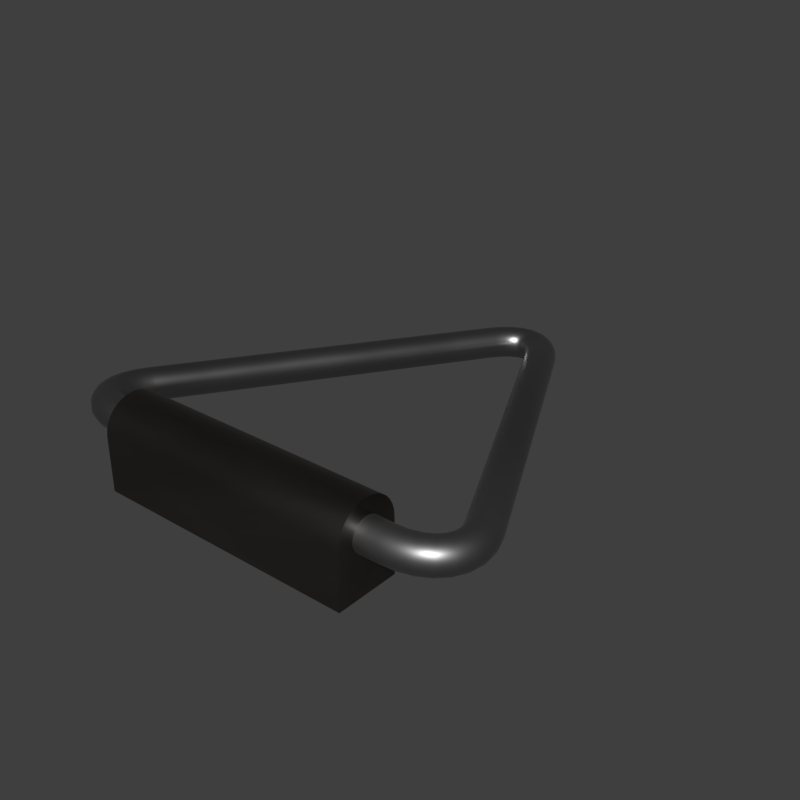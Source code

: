 # Source: mx_hook2.blend  (saved by Blender 2.83.18; exported with 4.5.12 LTS)
import bpy
from mathutils import Matrix  # noqa: F401  (used for matrix-valued properties, if any)

bpy.ops.wm.read_factory_settings(use_empty=True)
scene = bpy.context.scene
scene.name = 'main'

# ---- collections
col_collection_1 = bpy.data.collections.new('Collection 1'); scene.collection.children.link(col_collection_1)

# ---- materials (node trees are filled in below, after node groups)
mat_sy_cutter = bpy.data.materials.new('sy_cutter')
mat_sy_dark_annodized_matte = bpy.data.materials.new('sy_dark_annodized_matte')
mat_sy_steel_mat = bpy.data.materials.new('sy_steel_mat')

# ---- node groups
ng_sy_metal = bpy.data.node_groups.new('sy_metal', 'ShaderNodeTree')
_s = ng_sy_metal.interface.new_socket(name='Color', in_out='OUTPUT', socket_type='NodeSocketColor')
_s.default_value = (0.2987, 0.2987, 0.2987, 1.0)
_s = ng_sy_metal.interface.new_socket(name='Normal', in_out='OUTPUT', socket_type='NodeSocketVector')
_s.min_value = 0.0
_s.max_value = 0.0
_s = ng_sy_metal.interface.new_socket(name='Value', in_out='OUTPUT', socket_type='NodeSocketFloat')
_s.min_value = 0.0
_s.max_value = 0.0
_s = ng_sy_metal.interface.new_socket(name='Color', in_out='INPUT', socket_type='NodeSocketColor')
_s.default_value = (0.2987, 0.2987, 0.2987, 1.0)
_s = ng_sy_metal.interface.new_socket(name='Roughness', in_out='INPUT', socket_type='NodeSocketFloat')
_s.default_value = 1.0
_s.min_value = 0.0
_s.max_value = 2.0
_s = ng_sy_metal.interface.new_socket(name='Bump', in_out='INPUT', socket_type='NodeSocketFloat')
_s.default_value = 1.0
_s.min_value = 0.0
_s.max_value = 2.0
_s = ng_sy_metal.interface.new_socket(name='Scale', in_out='INPUT', socket_type='NodeSocketFloat')
_s.default_value = 1.0
_s.min_value = 0.0
_s.max_value = 2.0
_s = ng_sy_metal.interface.new_socket(name='Normal', in_out='INPUT', socket_type='NodeSocketVector')
_s.min_value = 0.0
_s.max_value = -1.0
_s.hide_value = True
_N = ng_sy_metal.nodes; _L = ng_sy_metal.links
n0 = _N.new('ShaderNodeTexCoord'); n0.name = 'Texture Coordinate.001'; n0.location = (-689, -224)
n1 = _N.new('ShaderNodeMapping'); n1.name = 'Mapping.001'; n1.location = (-479, -207)
n1.width = 240
n1.vector_type = 'TEXTURE'
n1.inputs[2].default_value = (0.7679, 0.576, 0.384)
n2 = _N.new('ShaderNodeTexNoise'); n2.name = 'Musgrave Texture'; n2.location = (-175, -206)
n2.width = 150
n2.normalize = False
n2.inputs[2].default_value = 400.0
n2.inputs[3].default_value = 0.0
n2.inputs[4].default_value = 0.25
n3 = _N.new('ShaderNodeValToRGB'); n3.name = 'ColorRamp'; n3.location = (45, -254)
while len(n3.color_ramp.elements) > 1: n3.color_ramp.elements.remove(n3.color_ramp.elements[-1])
n3.color_ramp.elements[0].position = 0.0; n3.color_ramp.elements[0].color = (0.508, 0.508, 0.508, 1.0)
_e = n3.color_ramp.elements.new(1.0); _e.color = (1.0, 1.0, 1.0, 1.0)
n4 = _N.new('ShaderNodeMix'); n4.name = 'Mix'; n4.location = (351, -115)
n4.data_type = 'RGBA'
n4.blend_type = 'MULTIPLY'
n4.inputs[0].default_value = 0.4667
n5 = _N.new('NodeGroupOutput'); n5.name = 'Group Output'; n5.location = (889, 0)
n6 = _N.new('ShaderNodeRGB'); n6.name = 'RGB'; n6.location = (-683, 362)
n6.outputs[0].default_value = (0.2987, 0.2987, 0.2987, 1.0)
n7 = _N.new('ShaderNodeTexCoord'); n7.name = 'Texture Coordinate'; n7.location = (-689, 83)
n8 = _N.new('ShaderNodeMapping'); n8.name = 'Mapping'; n8.location = (-461, 179)
n8.width = 240
n8.vector_type = 'TEXTURE'
n8.inputs[2].default_value = (0.384, 0.576, 0.7679)
n9 = _N.new('ShaderNodeTexNoise'); n9.name = 'Noise Texture'; n9.location = (-184, 74)
n9.inputs[2].default_value = 150.0
n9.inputs[3].default_value = 5.0
n10 = _N.new('ShaderNodeValToRGB'); n10.name = 'ColorRamp.001'; n10.location = (46, 5)
while len(n10.color_ramp.elements) > 1: n10.color_ramp.elements.remove(n10.color_ramp.elements[-1])
n10.color_ramp.elements[0].position = 0.0; n10.color_ramp.elements[0].color = (0.0, 0.0, 0.0, 1.0)
_e = n10.color_ramp.elements.new(1.0); _e.color = (1.0, 1.0, 1.0, 1.0)
n11 = _N.new('ShaderNodeMath'); n11.name = 'Math'; n11.location = (571, -60)
n11.operation = 'MULTIPLY'
n11.inputs[2].default_value = 0.0
n12 = _N.new('ShaderNodeMath'); n12.name = 'Math.001'; n12.location = (382, -405)
n12.operation = 'DIVIDE'
n12.inputs[1].default_value = 10.0
n12.inputs[2].default_value = 0.0
n13 = _N.new('ShaderNodeBump'); n13.name = 'Bump'; n13.location = (689, -362)
n13.inputs[1].default_value = 0.05
n13.inputs[2].default_value = 1.0
n14 = _N.new('ShaderNodeValue'); n14.name = 'Value'; n14.location = (-1337, -282)
n14.outputs[0].default_value = 1.0
n15 = _N.new('NodeGroupInput'); n15.name = 'Group Input'; n15.location = (-1239, 5)
n16 = _N.new('ShaderNodeCombineXYZ'); n16.name = 'Combine XYZ'; n16.location = (-869, -178)
n17 = _N.new('ShaderNodeMath'); n17.name = 'Math.002'; n17.location = (-1066, -219)
n17.operation = 'MULTIPLY'
n17.inputs[1].default_value = 50.0
n17.inputs[2].default_value = 0.0
n18 = _N.new('ShaderNodeCombineXYZ'); n18.name = 'Combine XYZ.001'; n18.location = (-869, -371)
_L.new(n8.outputs[0], n9.inputs[0])
_L.new(n9.outputs[0], n10.inputs[0])
_L.new(n7.outputs[0], n8.inputs[0])
_L.new(n2.outputs[0], n3.inputs[0])
_L.new(n10.outputs[0], n4.inputs[6])
_L.new(n3.outputs[0], n4.inputs[7])
_L.new(n1.outputs[0], n2.inputs[0])
_L.new(n0.outputs[0], n1.inputs[0])
_L.new(n4.outputs[2], n13.inputs[3])
_L.new(n13.outputs[0], n5.inputs[1])
_L.new(n4.outputs[2], n11.inputs[0])
_L.new(n11.outputs[0], n5.inputs[2])
_L.new(n15.outputs[0], n5.inputs[0])
_L.new(n15.outputs[1], n11.inputs[1])
_L.new(n15.outputs[2], n12.inputs[0])
_L.new(n12.outputs[0], n13.inputs[0])
_L.new(n15.outputs[4], n13.inputs[4])
_L.new(n17.outputs[0], n16.inputs[0])
_L.new(n17.outputs[0], n16.inputs[1])
_L.new(n16.outputs[0], n8.inputs[3])
_L.new(n17.outputs[0], n18.inputs[2])
_L.new(n18.outputs[0], n1.inputs[3])
_L.new(n15.outputs[3], n17.inputs[0])
n5.is_active_output = True
ng_sy_metal_001 = bpy.data.node_groups.new('sy_metal.001', 'ShaderNodeTree')
_s = ng_sy_metal_001.interface.new_socket(name='Color', in_out='OUTPUT', socket_type='NodeSocketColor')
_s.default_value = (0.2987, 0.2987, 0.2987, 1.0)
_s = ng_sy_metal_001.interface.new_socket(name='Normal', in_out='OUTPUT', socket_type='NodeSocketVector')
_s.min_value = 0.0
_s.max_value = 0.0
_s = ng_sy_metal_001.interface.new_socket(name='Value', in_out='OUTPUT', socket_type='NodeSocketFloat')
_s.min_value = 0.0
_s.max_value = 0.0
_s = ng_sy_metal_001.interface.new_socket(name='Color', in_out='INPUT', socket_type='NodeSocketColor')
_s.default_value = (0.2987, 0.2987, 0.2987, 1.0)
_s = ng_sy_metal_001.interface.new_socket(name='Roughness', in_out='INPUT', socket_type='NodeSocketFloat')
_s.default_value = 1.0
_s.min_value = 0.0
_s.max_value = 2.0
_s = ng_sy_metal_001.interface.new_socket(name='Bump', in_out='INPUT', socket_type='NodeSocketFloat')
_s.default_value = 1.0
_s.min_value = 0.0
_s.max_value = 2.0
_s = ng_sy_metal_001.interface.new_socket(name='Scale', in_out='INPUT', socket_type='NodeSocketFloat')
_s.default_value = 1.0
_s.min_value = 0.0
_s.max_value = 2.0
_s = ng_sy_metal_001.interface.new_socket(name='Normal', in_out='INPUT', socket_type='NodeSocketVector')
_s.min_value = 0.0
_s.max_value = -1.0
_s.hide_value = True
_N = ng_sy_metal_001.nodes; _L = ng_sy_metal_001.links
n0 = _N.new('ShaderNodeTexCoord'); n0.name = 'Texture Coordinate.001'; n0.location = (-689, -224)
n1 = _N.new('ShaderNodeMapping'); n1.name = 'Mapping.001'; n1.location = (-479, -207)
n1.width = 240
n1.vector_type = 'TEXTURE'
n1.inputs[2].default_value = (0.7679, 0.576, 0.384)
n2 = _N.new('ShaderNodeValToRGB'); n2.name = 'ColorRamp'; n2.location = (45, -254)
while len(n2.color_ramp.elements) > 1: n2.color_ramp.elements.remove(n2.color_ramp.elements[-1])
n2.color_ramp.elements[0].position = 0.0; n2.color_ramp.elements[0].color = (0.508, 0.508, 0.508, 1.0)
_e = n2.color_ramp.elements.new(1.0); _e.color = (1.0, 1.0, 1.0, 1.0)
n3 = _N.new('ShaderNodeMix'); n3.name = 'Mix'; n3.location = (351, -115)
n3.data_type = 'RGBA'
n3.blend_type = 'MULTIPLY'
n3.inputs[0].default_value = 0.4667
n4 = _N.new('NodeGroupOutput'); n4.name = 'Group Output'; n4.location = (889, 0)
n5 = _N.new('ShaderNodeRGB'); n5.name = 'RGB'; n5.location = (-683, 362)
n5.outputs[0].default_value = (0.2987, 0.2987, 0.2987, 1.0)
n6 = _N.new('ShaderNodeTexCoord'); n6.name = 'Texture Coordinate'; n6.location = (-689, 83)
n7 = _N.new('ShaderNodeMapping'); n7.name = 'Mapping'; n7.location = (-461, 179)
n7.width = 240
n7.vector_type = 'TEXTURE'
n7.inputs[2].default_value = (0.384, 0.576, 0.7679)
n8 = _N.new('ShaderNodeTexNoise'); n8.name = 'Noise Texture'; n8.location = (-184, 74)
n8.inputs[2].default_value = 150.0
n8.inputs[3].default_value = 5.0
n9 = _N.new('ShaderNodeValToRGB'); n9.name = 'ColorRamp.001'; n9.location = (46, 5)
while len(n9.color_ramp.elements) > 1: n9.color_ramp.elements.remove(n9.color_ramp.elements[-1])
n9.color_ramp.elements[0].position = 0.0; n9.color_ramp.elements[0].color = (0.0, 0.0, 0.0, 1.0)
_e = n9.color_ramp.elements.new(1.0); _e.color = (1.0, 1.0, 1.0, 1.0)
n10 = _N.new('ShaderNodeMath'); n10.name = 'Math'; n10.location = (571, -60)
n10.operation = 'MULTIPLY'
n10.inputs[2].default_value = 0.0
n11 = _N.new('ShaderNodeMath'); n11.name = 'Math.001'; n11.location = (382, -405)
n11.operation = 'DIVIDE'
n11.inputs[1].default_value = 10.0
n11.inputs[2].default_value = 0.0
n12 = _N.new('ShaderNodeBump'); n12.name = 'Bump'; n12.location = (689, -362)
n12.inputs[1].default_value = 0.05
n12.inputs[2].default_value = 1.0
n13 = _N.new('ShaderNodeValue'); n13.name = 'Value'; n13.location = (-1337, -282)
n13.outputs[0].default_value = 1.0
n14 = _N.new('NodeGroupInput'); n14.name = 'Group Input'; n14.location = (-1239, 5)
n15 = _N.new('ShaderNodeCombineXYZ'); n15.name = 'Combine XYZ'; n15.location = (-869, -178)
n16 = _N.new('ShaderNodeMath'); n16.name = 'Math.002'; n16.location = (-1066, -219)
n16.operation = 'MULTIPLY'
n16.inputs[1].default_value = 50.0
n16.inputs[2].default_value = 0.0
n17 = _N.new('ShaderNodeCombineXYZ'); n17.name = 'Combine XYZ.001'; n17.location = (-869, -371)
n18 = _N.new('ShaderNodeTexNoise'); n18.name = 'Musgrave Texture'; n18.location = (-175, -206)
n18.width = 150
n18.normalize = False
n18.inputs[2].default_value = 400.0
n18.inputs[3].default_value = 0.0
n18.inputs[4].default_value = 0.25
_L.new(n7.outputs[0], n8.inputs[0])
_L.new(n6.outputs[0], n7.inputs[0])
_L.new(n18.outputs[0], n2.inputs[0])
_L.new(n9.outputs[0], n3.inputs[6])
_L.new(n2.outputs[0], n3.inputs[7])
_L.new(n1.outputs[0], n18.inputs[0])
_L.new(n0.outputs[0], n1.inputs[0])
_L.new(n3.outputs[2], n12.inputs[3])
_L.new(n12.outputs[0], n4.inputs[1])
_L.new(n3.outputs[2], n10.inputs[0])
_L.new(n10.outputs[0], n4.inputs[2])
_L.new(n14.outputs[0], n4.inputs[0])
_L.new(n14.outputs[1], n10.inputs[1])
_L.new(n14.outputs[2], n11.inputs[0])
_L.new(n11.outputs[0], n12.inputs[0])
_L.new(n14.outputs[4], n12.inputs[4])
_L.new(n16.outputs[0], n15.inputs[0])
_L.new(n16.outputs[0], n15.inputs[1])
_L.new(n15.outputs[0], n7.inputs[3])
_L.new(n16.outputs[0], n17.inputs[2])
_L.new(n17.outputs[0], n1.inputs[3])
_L.new(n14.outputs[3], n16.inputs[0])
_L.new(n8.outputs[0], n9.inputs[0])
n4.is_active_output = True
ng_auto_smooth = bpy.data.node_groups.new('Auto Smooth', 'GeometryNodeTree')
_s = ng_auto_smooth.interface.new_socket(name='Geometry', in_out='OUTPUT', socket_type='NodeSocketGeometry')
_s = ng_auto_smooth.interface.new_socket(name='Geometry', in_out='INPUT', socket_type='NodeSocketGeometry')
_s = ng_auto_smooth.interface.new_socket(name='Angle', in_out='INPUT', socket_type='NodeSocketFloat')
_s.subtype = 'ANGLE'
_s.min_value = 0.0
_s.max_value = 3.142
ng_auto_smooth.is_modifier = True
_N = ng_auto_smooth.nodes; _L = ng_auto_smooth.links
n0 = _N.new('NodeGroupOutput'); n0.name = 'Group Output'; n0.location = (480, -100)
n1 = _N.new('NodeGroupInput'); n1.name = 'Group Input'; n1.location = (-420, -300)
n2 = _N.new('NodeGroupInput'); n2.name = 'Group Input.001'; n2.location = (-60, -100)
n3 = _N.new('GeometryNodeSetShadeSmooth'); n3.name = 'Set Shade Smooth'; n3.location = (120, -100)
n3.domain = 'EDGE'
n4 = _N.new('GeometryNodeSetShadeSmooth'); n4.name = 'Set Shade Smooth.001'; n4.location = (300, -100)
n5 = _N.new('GeometryNodeInputMeshEdgeAngle'); n5.name = 'Edge Angle'; n5.location = (-420, -220)
n6 = _N.new('GeometryNodeInputEdgeSmooth'); n6.name = 'Is Edge Smooth'; n6.location = (-60, -160)
n7 = _N.new('GeometryNodeInputShadeSmooth'); n7.name = 'Is Face Smooth'; n7.location = (-240, -340)
n8 = _N.new('FunctionNodeBooleanMath'); n8.name = 'Boolean Math'; n8.location = (-60, -220)
n9 = _N.new('FunctionNodeCompare'); n9.name = 'Compare'; n9.location = (-240, -180)
n9.operation = 'LESS_EQUAL'
_L.new(n5.outputs[0], n9.inputs[0])
_L.new(n4.outputs[0], n0.inputs[0])
_L.new(n1.outputs[1], n9.inputs[1])
_L.new(n9.outputs[0], n8.inputs[0])
_L.new(n7.outputs[0], n8.inputs[1])
_L.new(n2.outputs[0], n3.inputs[0])
_L.new(n6.outputs[0], n3.inputs[1])
_L.new(n3.outputs[0], n4.inputs[0])
_L.new(n8.outputs[0], n3.inputs[2])
n0.is_active_output = True

# ---- material node trees
mat_sy_cutter.use_nodes = True; mat_sy_cutter.node_tree.nodes.clear()
_N = mat_sy_cutter.node_tree.nodes; _L = mat_sy_cutter.node_tree.links
n0 = _N.new('ShaderNodeBsdfPrincipled'); n0.name = 'Principled BSDF'; n0.location = (10, 300)
n0.distribution = 'GGX'
n0.subsurface_method = 'BURLEY'
n0.inputs[0].default_value = (0.0212, 0.0212, 0.0212, 1.0)
n0.inputs[2].default_value = 0.65
n0.inputs[3].default_value = 1.45
n0.inputs[27].default_value = (0.0, 0.0, 0.0, 1.0)
n0.inputs[28].default_value = 1.0
n1 = _N.new('ShaderNodeOutputMaterial'); n1.name = 'Material Output'; n1.location = (300, 300)
_L.new(n0.outputs[0], n1.inputs[0])
n1.is_active_output = True
mat_sy_dark_annodized_matte.use_nodes = True; mat_sy_dark_annodized_matte.node_tree.nodes.clear()
_N = mat_sy_dark_annodized_matte.node_tree.nodes; _L = mat_sy_dark_annodized_matte.node_tree.links
n0 = _N.new('ShaderNodeOutputMaterial'); n0.name = 'Material Output'; n0.location = (300, 300)
n1 = _N.new('ShaderNodeBsdfPrincipled'); n1.name = 'Principled BSDF'; n1.location = (10, 300)
n1.distribution = 'GGX'
n1.subsurface_method = 'BURLEY'
n1.inputs[1].default_value = 1.0
n1.inputs[3].default_value = 1.45
n1.inputs[27].default_value = (0.0, 0.0, 0.0, 1.0)
n1.inputs[28].default_value = 1.0
n2 = _N.new('ShaderNodeGroup'); n2.name = 'Group'; n2.location = (-335, 131)
n2.node_tree = ng_sy_metal
n2.inputs[0].default_value = (0.1251, 0.1153, 0.1049, 1.0)
n2.inputs[1].default_value = 1.0
n2.inputs[2].default_value = 1.0
n2.inputs[3].default_value = 4.0
n2.inputs[4].default_value = (0.0, 0.0, 0.0)
_L.new(n2.outputs[0], n1.inputs[0])
_L.new(n1.outputs[0], n0.inputs[0])
_L.new(n2.outputs[1], n1.inputs[5])
_L.new(n2.outputs[2], n1.inputs[2])
n0.is_active_output = True
mat_sy_steel_mat.use_nodes = True; mat_sy_steel_mat.node_tree.nodes.clear()
_N = mat_sy_steel_mat.node_tree.nodes; _L = mat_sy_steel_mat.node_tree.links
n0 = _N.new('ShaderNodeOutputMaterial'); n0.name = 'Material Output'; n0.location = (300, 300)
n1 = _N.new('ShaderNodeBsdfPrincipled'); n1.name = 'Principled BSDF'; n1.location = (10, 300)
n1.distribution = 'GGX'
n1.subsurface_method = 'BURLEY'
n1.inputs[1].default_value = 1.0
n1.inputs[3].default_value = 1.45
n1.inputs[27].default_value = (0.0, 0.0, 0.0, 1.0)
n1.inputs[28].default_value = 1.0
n2 = _N.new('ShaderNodeGroup'); n2.name = 'Group'; n2.location = (-335, 131)
n2.node_tree = ng_sy_metal_001
n2.inputs[0].default_value = (0.2987, 0.2987, 0.2987, 1.0)
n2.inputs[1].default_value = 1.0
n2.inputs[2].default_value = 1.0
n2.inputs[3].default_value = 4.0
n2.inputs[4].default_value = (0.0, 0.0, 0.0)
_L.new(n2.outputs[0], n1.inputs[0])
_L.new(n1.outputs[0], n0.inputs[0])
_L.new(n2.outputs[1], n1.inputs[5])
_L.new(n2.outputs[2], n1.inputs[2])
n0.is_active_output = True

# ---- world
world_world = bpy.data.worlds.new('World'); scene.world = world_world
world_world.use_nodes = True; world_world.node_tree.nodes.clear()
_N = world_world.node_tree.nodes; _L = world_world.node_tree.links
n0 = _N.new('ShaderNodeOutputWorld'); n0.name = 'World Output'; n0.location = (300, 300)
n1 = _N.new('ShaderNodeBackground'); n1.name = 'Background'; n1.location = (10, 300)
n1.inputs[0].default_value = (0.05, 0.05, 0.05, 1.0)
_L.new(n1.outputs[0], n0.inputs[0])
n0.is_active_output = True
world_world.use_sun_shadow = False
world_world.sun_shadow_jitter_overblur = 0.0

# ---- meshes
me_plane_002 = bpy.data.meshes.new('Plane.002')
me_plane_002.from_pydata([(-1.497, -1.548, 0.0), (1.497, -1.548, 0.0), (-1.497, 1.261, 0.0), (1.497, 1.261, 0.0), (-1.312, 1.076, 0.0), (-1.312, -1.363, 0.0), (1.312, -1.363, 0.0), (1.312, 1.076, 0.0), (0.0, -0.1437, 0.0)], [], [(5, 4, 2, 0), (6, 5, 0, 1), (7, 6, 1, 3), (4, 7, 3, 2), (5, 6, 8), (6, 7, 8), (7, 4, 8), (4, 5, 8)])
me_plane_002.materials.append(mat_sy_cutter)
me_plane_002.use_remesh_preserve_volume = False
me_plane_002.use_remesh_preserve_attributes = False
me_plane_002.use_mirror_vertex_groups = False
me_plane_002.update()
me_cylinder = bpy.data.meshes.new('Cylinder')
me_cylinder.from_pydata([(-0.5916, -0.859, -0.1183), (0.5916, -0.859, -0.1183), (-0.5916, -0.8617, -0.1458), (0.5916, -0.8617, -0.1458), (-0.5916, -0.8698, -0.1723), (0.5916, -0.8698, -0.1723), (-0.5916, -0.8828, -0.1967), (0.5916, -0.8828, -0.1967), (-0.5916, -0.9003, -0.218), (0.5916, -0.9003, -0.218), (-0.5916, -0.9217, -0.2356), (0.5916, -0.9217, -0.2356), (-0.5916, -0.946, -0.2486), (0.5916, -0.946, -0.2486), (-0.5916, -0.9725, -0.2566), (0.5916, -0.9725, -0.2566), (-0.5916, -1.0, -0.2593), (0.5916, -1.0, -0.2593), (-0.5916, -1.028, -0.2566), (0.5916, -1.028, -0.2566), (-0.5916, -1.054, -0.2486), (0.5916, -1.054, -0.2486), (-0.5916, -1.078, -0.2356), (0.5916, -1.078, -0.2356), (-0.5916, -1.1, -0.218), (0.5916, -1.1, -0.218), (-0.5916, -1.117, -0.1967), (0.5916, -1.117, -0.1967), (-0.5916, -1.13, -0.1723), (0.5916, -1.13, -0.1723), (-0.5916, -1.138, -0.1458), (0.5916, -1.138, -0.1458), (-0.5916, -1.141, -0.1183), (0.5916, -1.141, -0.1183), (-0.5916, -1.138, -0.09084), (0.5916, -1.138, -0.09084), (-0.5916, -1.13, -0.06439), (0.5916, -1.13, -0.06439), (-0.5916, -1.117, -0.04002), (0.5916, -1.117, -0.04002), (-0.5916, -1.1, -0.01865), (0.5916, -1.1, -0.01865), (-0.5916, -1.078, -0.00112), (0.5916, -1.078, -0.001119), (-0.5916, -1.054, 0.01191), (0.5916, -1.054, 0.01191), (-0.5916, -1.028, 0.01993), (0.5916, -1.028, 0.01993), (-0.5916, -1.0, 0.02264), (0.5916, -1.0, 0.02264), (-0.5916, -0.9725, 0.01993), (0.5916, -0.9725, 0.01993), (-0.5916, -0.946, 0.01191), (0.5916, -0.946, 0.01191), (-0.5916, -0.9217, -0.00112), (0.5916, -0.9217, -0.001119), (-0.5916, -0.9003, -0.01865), (0.5916, -0.9003, -0.01865), (-0.5916, -0.8828, -0.04002), (0.5916, -0.8828, -0.04002), (-0.5916, -0.8698, -0.06439), (0.5916, -0.8698, -0.06439), (-0.5916, -0.8617, -0.09084), (0.5916, -0.8617, -0.09084), (-0.5916, -0.859, -0.3567), (0.5916, -0.859, -0.3567), (-0.5916, -0.8617, -0.3567), (0.5916, -0.8617, -0.3567), (-0.5916, -0.8698, -0.3567), (0.5916, -0.8698, -0.3567), (-0.5916, -0.8828, -0.3567), (0.5916, -0.8828, -0.3567), (-0.5916, -0.9003, -0.3567), (0.5916, -0.9003, -0.3567), (-0.5916, -0.9217, -0.3567), (0.5916, -0.9217, -0.3567), (-0.5916, -0.946, -0.3567), (0.5916, -0.946, -0.3567), (-0.5916, -0.9725, -0.3567), (0.5916, -0.9725, -0.3567), (-0.5916, -1.0, -0.3567), (0.5916, -1.0, -0.3567), (-0.5916, -1.028, -0.3567), (0.5916, -1.028, -0.3567), (-0.5916, -1.054, -0.3567), (0.5916, -1.054, -0.3567), (-0.5916, -1.078, -0.3567), (0.5916, -1.078, -0.3567), (-0.5916, -1.1, -0.3567), (0.5916, -1.1, -0.3567), (-0.5916, -1.117, -0.3567), (0.5916, -1.117, -0.3567), (-0.5916, -1.13, -0.3567), (0.5916, -1.13, -0.3567), (-0.5916, -1.138, -0.3567), (0.5916, -1.138, -0.3567), (-0.5916, -1.141, -0.3567), (0.5916, -1.141, -0.3567)], [], [(22, 20, 84, 86), (4, 2, 66, 68), (29, 31, 95, 93), (11, 13, 77, 75), (30, 28, 92, 94), (12, 10, 74, 76), (19, 21, 85, 83), (0, 1, 65, 64), (20, 18, 82, 84), (1, 3, 67, 65), (27, 29, 93, 91), (9, 11, 75, 73), (2, 0, 64, 66), (28, 26, 90, 92), (10, 8, 72, 74), (17, 19, 83, 81), (32, 33, 35, 34), (34, 35, 37, 36), (36, 37, 39, 38), (38, 39, 41, 40), (40, 41, 43, 42), (42, 43, 45, 44), (44, 45, 47, 46), (46, 47, 49, 48), (48, 49, 51, 50), (50, 51, 53, 52), (52, 53, 55, 54), (54, 55, 57, 56), (56, 57, 59, 58), (58, 59, 61, 60), (3, 1, 63, 61, 59, 57, 55, 53, 51, 49, 47, 45, 43, 41, 39, 37, 35, 33, 31, 29, 27, 25, 23, 21, 19, 17, 15, 13, 11, 9, 7, 5), (60, 61, 63, 62), (62, 63, 1, 0), (0, 2, 4, 6, 8, 10, 12, 14, 16, 18, 20, 22, 24, 26, 28, 30, 32, 34, 36, 38, 40, 42, 44, 46, 48, 50, 52, 54, 56, 58, 60, 62), (64, 65, 67, 66), (66, 67, 69, 68), (68, 69, 71, 70), (70, 71, 73, 72), (72, 73, 75, 74), (74, 75, 77, 76), (76, 77, 79, 78), (78, 79, 81, 80), (80, 81, 83, 82), (82, 83, 85, 84), (84, 85, 87, 86), (86, 87, 89, 88), (88, 89, 91, 90), (90, 91, 93, 92), (92, 93, 95, 94), (94, 95, 97, 96), (3, 5, 69, 67), (21, 23, 87, 85), (14, 12, 76, 78), (32, 30, 94, 96), (13, 15, 79, 77), (31, 33, 97, 95), (6, 4, 68, 70), (24, 22, 86, 88), (33, 32, 96, 97), (5, 7, 71, 69), (23, 25, 89, 87), (16, 14, 78, 80), (15, 17, 81, 79), (8, 6, 70, 72), (26, 24, 88, 90), (7, 9, 73, 71), (25, 27, 91, 89), (18, 16, 80, 82)])
me_cylinder.polygons.foreach_set('use_smooth', [True] * 68)
_k = set([(0, 62), (0, 64), (1, 63), (1, 65), (32, 34), (32, 96), (33, 35), (33, 97), (34, 36), (35, 37), (36, 38), (37, 39), (38, 40), (39, 41), (40, 42), (41, 43), (42, 44), (43, 45), (44, 46), (45, 47), (46, 48), (47, 49), (48, 50), (49, 51), (50, 52), (51, 53), (52, 54), (53, 55), (54, 56), (55, 57), (56, 58), (57, 59), (58, 60), (59, 61), (60, 62), (61, 63), (64, 65), (64, 66), (65, 67), (66, 68), (67, 69), (68, 70), (69, 71), (70, 72), (71, 73), (72, 74), (73, 75), (74, 76), (75, 77), (76, 78), (77, 79), (78, 80), (79, 81), (80, 82), (81, 83), (82, 84), (83, 85), (84, 86), (85, 87), (86, 88), (87, 89), (88, 90), (89, 91), (90, 92), (91, 93), (92, 94), (93, 95), (94, 96), (95, 97), (96, 97)])
me_cylinder.attributes.new('sharp_edge', 'BOOLEAN', 'EDGE').data.foreach_set('value', [ (min(e.vertices), max(e.vertices)) in _k for e in me_cylinder.edges])
_k = {(1, 65): 1.0, (0, 64): 1.0, (32, 34): 1.0, (33, 35): 1.0, (34, 36): 1.0, (35, 37): 1.0, (36, 38): 1.0, (37, 39): 1.0, (38, 40): 1.0, (39, 41): 1.0, (40, 42): 1.0, (41, 43): 1.0, (42, 44): 1.0, (43, 45): 1.0, (44, 46): 1.0, (45, 47): 1.0, (46, 48): 1.0, (47, 49): 1.0, (48, 50): 1.0, (49, 51): 1.0, (50, 52): 1.0, (51, 53): 1.0, (52, 54): 1.0, (53, 55): 1.0, (54, 56): 1.0, (55, 57): 1.0, (56, 58): 1.0, (57, 59): 1.0, (58, 60): 1.0, (59, 61): 1.0, (60, 62): 1.0, (61, 63): 1.0, (0, 62): 1.0, (1, 63): 1.0, (64, 66): 1.0, (65, 67): 1.0, (64, 65): 1.0, (66, 68): 1.0, (67, 69): 1.0, (68, 70): 1.0, (69, 71): 1.0, (70, 72): 1.0, (71, 73): 1.0, (72, 74): 1.0, (73, 75): 1.0, (74, 76): 1.0, (75, 77): 1.0, (76, 78): 1.0, (77, 79): 1.0, (78, 80): 1.0, (79, 81): 1.0, (80, 82): 1.0, (81, 83): 1.0, (82, 84): 1.0, (83, 85): 1.0, (84, 86): 1.0, (85, 87): 1.0, (86, 88): 1.0, (87, 89): 1.0, (88, 90): 1.0, (89, 91): 1.0, (90, 92): 1.0, (91, 93): 1.0, (92, 94): 1.0, (93, 95): 1.0, (94, 96): 1.0, (95, 97): 1.0, (96, 97): 1.0, (32, 96): 1.0, (33, 97): 1.0}
me_cylinder.attributes.new('crease_edge', 'FLOAT', 'EDGE').data.foreach_set('value', [_k.get((min(e.vertices), max(e.vertices)), 0.0) for e in me_cylinder.edges])
me_cylinder.materials.append(mat_sy_dark_annodized_matte)
me_cylinder.use_remesh_preserve_volume = False
me_cylinder.use_remesh_preserve_attributes = False
me_cylinder.use_mirror_vertex_groups = False
me_cylinder.update()
me_cuplane = bpy.data.meshes.new('CUPlane')
me_cuplane.from_pydata([(-0.7926, -0.742, -0.1258), (-0.7952, -0.74, -0.1138), (-0.7997, -0.7373, -0.1026), (-0.8059, -0.7338, -0.09249), (-0.8137, -0.7298, -0.08375), (-0.8227, -0.7252, -0.07665), (-0.8329, -0.7204, -0.07142), (-0.8437, -0.7153, -0.06821), (-0.8549, -0.7103, -0.06712), (-0.8662, -0.7053, -0.06818), (-0.8772, -0.7006, -0.07137), (-0.8876, -0.6964, -0.07657), (-0.8971, -0.6927, -0.08365), (-0.9053, -0.6896, -0.09237), (-0.9121, -0.6873, -0.1025), (-0.9171, -0.6858, -0.1137), (-0.9204, -0.6852, -0.1256), (-0.9217, -0.6854, -0.1379), (-0.921, -0.6866, -0.1502), (-0.9184, -0.6886, -0.1621), (-0.9139, -0.6913, -0.1733), (-0.9077, -0.6948, -0.1835), (-0.9, -0.6988, -0.1922), (-0.8909, -0.7034, -0.1993), (-0.8808, -0.7082, -0.2045), (-0.8699, -0.7133, -0.2078), (-0.8587, -0.7183, -0.2088), (-0.8474, -0.7233, -0.2078), (-0.8364, -0.728, -0.2046), (-0.826, -0.7322, -0.1994), (-0.8166, -0.7359, -0.1923), (-0.8083, -0.739, -0.1836), (-0.8016, -0.7413, -0.1735), (-0.7965, -0.7428, -0.1623), (-0.7933, -0.7434, -0.1504), (-0.7919, -0.7432, -0.1381), (-0.8109, -0.7877, -0.122), (-0.8138, -0.7861, -0.11), (-0.8186, -0.784, -0.09883), (-0.8253, -0.7815, -0.0887), (-0.8335, -0.7786, -0.07996), (-0.8432, -0.7755, -0.07286), (-0.8539, -0.7722, -0.06762), (-0.8654, -0.7689, -0.0644), (-0.8772, -0.7655, -0.0633), (-0.8892, -0.7624, -0.06436), (-0.9008, -0.7594, -0.06754), (-0.9117, -0.7568, -0.07274), (-0.9216, -0.7546, -0.0798), (-0.9302, -0.7528, -0.08852), (-0.9372, -0.7516, -0.09862), (-0.9425, -0.7509, -0.1098), (-0.9458, -0.7509, -0.1217), (-0.9471, -0.7514, -0.134), (-0.9463, -0.7524, -0.1463), (-0.9434, -0.754, -0.1583), (-0.9386, -0.7561, -0.1695), (-0.9319, -0.7586, -0.1796), (-0.9237, -0.7615, -0.1883), (-0.914, -0.7646, -0.1954), (-0.9033, -0.7679, -0.2007), (-0.8918, -0.7712, -0.2039), (-0.8799, -0.7745, -0.205), (-0.868, -0.7777, -0.2039), (-0.8564, -0.7807, -0.2008), (-0.8455, -0.7833, -0.1956), (-0.8356, -0.7855, -0.1885), (-0.827, -0.7872, -0.1798), (-0.82, -0.7885, -0.1697), (-0.8147, -0.7891, -0.1585), (-0.8114, -0.7892, -0.1466), (-0.8101, -0.7887, -0.1343), (-0.8171, -0.8251, -0.1194), (-0.8201, -0.8241, -0.1075), (-0.8251, -0.8232, -0.09617), (-0.832, -0.8223, -0.08593), (-0.8405, -0.8214, -0.07704), (-0.8505, -0.8206, -0.06977), (-0.8616, -0.8199, -0.06435), (-0.8735, -0.8193, -0.06094), (-0.8858, -0.8188, -0.05964), (-0.8981, -0.8185, -0.0605), (-0.9101, -0.8183, -0.06347), (-0.9215, -0.8183, -0.06849), (-0.9317, -0.8185, -0.07539), (-0.9407, -0.8188, -0.08396), (-0.948, -0.8192, -0.09394), (-0.9534, -0.8198, -0.105), (-0.9569, -0.8205, -0.1169), (-0.9582, -0.8213, -0.1292), (-0.9574, -0.8222, -0.1415), (-0.9544, -0.8231, -0.1535), (-0.9494, -0.8241, -0.1648), (-0.9425, -0.825, -0.175), (-0.9339, -0.8258, -0.1839), (-0.924, -0.8267, -0.1912), (-0.9129, -0.8274, -0.1966), (-0.901, -0.828, -0.2), (-0.8887, -0.8285, -0.2013), (-0.8763, -0.8288, -0.2004), (-0.8643, -0.829, -0.1975), (-0.853, -0.829, -0.1924), (-0.8427, -0.8288, -0.1855), (-0.8338, -0.8285, -0.177), (-0.8265, -0.828, -0.167), (-0.8211, -0.8274, -0.1559), (-0.8176, -0.8267, -0.144), (-0.8163, -0.8259, -0.1318), (-0.8144, -0.8552, -0.1174), (-0.8172, -0.8551, -0.1054), (-0.8221, -0.8555, -0.09398), (-0.8287, -0.8565, -0.08361), (-0.8371, -0.858, -0.07455), (-0.8467, -0.8599, -0.06709), (-0.8575, -0.8622, -0.06146), (-0.869, -0.8649, -0.05781), (-0.881, -0.8678, -0.05628), (-0.8929, -0.8709, -0.05689), (-0.9046, -0.874, -0.05963), (-0.9156, -0.8771, -0.06443), (-0.9256, -0.8801, -0.07113), (-0.9342, -0.8828, -0.07952), (-0.9413, -0.8853, -0.08936), (-0.9466, -0.8874, -0.1004), (-0.9499, -0.889, -0.1122), (-0.9512, -0.8902, -0.1244), (-0.9504, -0.8908, -0.1367), (-0.9476, -0.891, -0.1488), (-0.9427, -0.8905, -0.1602), (-0.9361, -0.8895, -0.1705), (-0.9278, -0.8881, -0.1796), (-0.9181, -0.8861, -0.187), (-0.9073, -0.8838, -0.1927), (-0.8958, -0.8812, -0.1963), (-0.8838, -0.8783, -0.1979), (-0.8719, -0.8752, -0.1972), (-0.8602, -0.8721, -0.1945), (-0.8492, -0.869, -0.1897), (-0.8393, -0.866, -0.183), (-0.8306, -0.8632, -0.1746), (-0.8235, -0.8608, -0.1648), (-0.8182, -0.8587, -0.1538), (-0.8149, -0.857, -0.142), (-0.8136, -0.8559, -0.1297), (-0.8046, -0.8788, -0.1158), (-0.8071, -0.8795, -0.1037), (-0.8113, -0.8813, -0.09224), (-0.8172, -0.8842, -0.08173), (-0.8245, -0.8881, -0.07251), (-0.833, -0.8929, -0.06485), (-0.8424, -0.8983, -0.05899), (-0.8525, -0.9043, -0.05511), (-0.863, -0.9107, -0.05333), (-0.8735, -0.9172, -0.0537), (-0.8837, -0.9237, -0.0562), (-0.8934, -0.93, -0.06077), (-0.9021, -0.9358, -0.06727), (-0.9097, -0.9411, -0.07549), (-0.9159, -0.9456, -0.08518), (-0.9206, -0.9493, -0.09606), (-0.9235, -0.9519, -0.1078), (-0.9247, -0.9534, -0.12), (-0.924, -0.9539, -0.1324), (-0.9215, -0.9531, -0.1445), (-0.9172, -0.9513, -0.1559), (-0.9114, -0.9484, -0.1665), (-0.9041, -0.9445, -0.1757), (-0.8956, -0.9398, -0.1833), (-0.8862, -0.9343, -0.1892), (-0.876, -0.9283, -0.1931), (-0.8656, -0.922, -0.1949), (-0.8551, -0.9155, -0.1945), (-0.8448, -0.9089, -0.192), (-0.8352, -0.9027, -0.1874), (-0.8265, -0.8968, -0.1809), (-0.8189, -0.8915, -0.1727), (-0.8126, -0.887, -0.163), (-0.808, -0.8834, -0.1521), (-0.805, -0.8807, -0.1404), (-0.8039, -0.8792, -0.1282), (-0.7878, -0.898, -0.1145), (-0.7897, -0.8994, -0.1024), (-0.793, -0.9024, -0.09083), (-0.7975, -0.9069, -0.0802), (-0.8031, -0.9128, -0.07084), (-0.8096, -0.9198, -0.06302), (-0.8168, -0.9278, -0.05698), (-0.8245, -0.9366, -0.0529), (-0.8326, -0.9458, -0.05092), (-0.8406, -0.9552, -0.05108), (-0.8484, -0.9645, -0.05339), (-0.8558, -0.9734, -0.05777), (-0.8625, -0.9817, -0.06409), (-0.8684, -0.989, -0.07216), (-0.8731, -0.9952, -0.08174), (-0.8767, -1.0, -0.09253), (-0.879, -1.004, -0.1042), (-0.8798, -1.005, -0.1164), (-0.8793, -1.006, -0.1288), (-0.8774, -1.004, -0.1409), (-0.8742, -1.001, -0.1525), (-0.8697, -0.9968, -0.1631), (-0.8641, -0.9909, -0.1725), (-0.8576, -0.9839, -0.1803), (-0.8504, -0.9759, -0.1863), (-0.8426, -0.9671, -0.1904), (-0.8346, -0.9579, -0.1924), (-0.8265, -0.9485, -0.1922), (-0.8187, -0.9392, -0.1899), (-0.8113, -0.9303, -0.1855), (-0.8046, -0.922, -0.1792), (-0.7988, -0.9147, -0.1711), (-0.794, -0.9085, -0.1616), (-0.7904, -0.9036, -0.1508), (-0.7882, -0.9001, -0.1391), (-0.7873, -0.8983, -0.1269), (-0.762, -0.9139, -0.1135), (-0.7633, -0.9158, -0.1013), (-0.7653, -0.9195, -0.08969), (-0.7682, -0.925, -0.07899), (-0.7718, -0.9322, -0.06953), (-0.776, -0.9407, -0.0616), (-0.7806, -0.9504, -0.05544), (-0.7856, -0.9609, -0.05124), (-0.7908, -0.9719, -0.04912), (-0.796, -0.9832, -0.04915), (-0.801, -0.9943, -0.05133), (-0.8057, -1.005, -0.05559), (-0.8101, -1.015, -0.0618), (-0.8138, -1.023, -0.06977), (-0.8169, -1.031, -0.07927), (-0.8192, -1.036, -0.09), (-0.8206, -1.04, -0.1016), (-0.8212, -1.042, -0.1138), (-0.8209, -1.043, -0.1262), (-0.8196, -1.041, -0.1384), (-0.8176, -1.037, -0.15), (-0.8147, -1.031, -0.1607), (-0.8111, -1.024, -0.1701), (-0.8069, -1.016, -0.1781), (-0.8023, -1.006, -0.1842), (-0.7973, -0.9956, -0.1884), (-0.7921, -0.9846, -0.1906), (-0.7869, -0.9733, -0.1905), (-0.7819, -0.9622, -0.1883), (-0.7772, -0.9516, -0.1841), (-0.7728, -0.9418, -0.1779), (-0.7691, -0.9331, -0.1699), (-0.766, -0.9258, -0.1604), (-0.7637, -0.9201, -0.1497), (-0.7623, -0.9161, -0.138), (-0.7617, -0.9141, -0.1259), (-0.7257, -0.9251, -0.1128), (-0.7263, -0.9272, -0.1006), (-0.7273, -0.9312, -0.08892), (-0.7286, -0.9372, -0.07818), (-0.7303, -0.945, -0.06868), (-0.7323, -0.9542, -0.06069), (-0.7345, -0.9647, -0.05447), (-0.7368, -0.9761, -0.0502), (-0.7392, -0.988, -0.04801), (-0.7416, -1.0, -0.04798), (-0.744, -1.012, -0.05009), (-0.7462, -1.024, -0.05428), (-0.7483, -1.034, -0.06044), (-0.75, -1.043, -0.06836), (-0.7515, -1.051, -0.07781), (-0.7525, -1.057, -0.08851), (-0.7532, -1.062, -0.1001), (-0.7535, -1.064, -0.1123), (-0.7533, -1.064, -0.1247), (-0.7528, -1.062, -0.1369), (-0.7518, -1.058, -0.1485), (-0.7504, -1.052, -0.1593), (-0.7488, -1.044, -0.1688), (-0.7468, -1.035, -0.1767), (-0.7446, -1.024, -0.183), (-0.7423, -1.013, -0.1872), (-0.7399, -1.001, -0.1894), (-0.7374, -0.9888, -0.1895), (-0.7351, -0.9769, -0.1874), (-0.7328, -0.9655, -0.1832), (-0.7308, -0.9549, -0.177), (-0.729, -0.9456, -0.1691), (-0.7276, -0.9377, -0.1596), (-0.7265, -0.9316, -0.1489), (-0.7258, -0.9274, -0.1373), (-0.7256, -0.9252, -0.1251), (-0.6766, -0.9293, -0.1125), (-0.6767, -0.9314, -0.1003), (-0.677, -0.9356, -0.08866), (-0.6773, -0.9417, -0.07791), (-0.6777, -0.9496, -0.06839), (-0.6781, -0.959, -0.06038), (-0.6786, -0.9697, -0.05414), (-0.6792, -0.9813, -0.04985), (-0.6797, -0.9935, -0.04764), (-0.6803, -1.006, -0.04758), (-0.6809, -1.018, -0.04967), (-0.6814, -1.03, -0.05384), (-0.6819, -1.04, -0.05998), (-0.6823, -1.05, -0.06789), (-0.6826, -1.058, -0.07733), (-0.6829, -1.064, -0.08801), (-0.683, -1.068, -0.09962), (-0.6831, -1.071, -0.1118), (-0.683, -1.071, -0.1242), (-0.6829, -1.069, -0.1364), (-0.6827, -1.064, -0.148), (-0.6824, -1.058, -0.1588), (-0.682, -1.05, -0.1683), (-0.6815, -1.041, -0.1763), (-0.681, -1.03, -0.1825), (-0.6805, -1.019, -0.1868), (-0.6799, -1.007, -0.189), (-0.6793, -0.9942, -0.1891), (-0.6788, -0.982, -0.187), (-0.6783, -0.9704, -0.1828), (-0.6778, -0.9596, -0.1767), (-0.6774, -0.9501, -0.1688), (-0.677, -0.9421, -0.1594), (-0.6768, -0.9359, -0.1487), (-0.6766, -0.9316, -0.1371), (-0.6766, -0.9294, -0.1249), (0.6766, -0.9293, -0.1125), (0.6767, -0.9314, -0.1003), (0.677, -0.9356, -0.08869), (0.6773, -0.9417, -0.07794), (0.6777, -0.9496, -0.06842), (0.6781, -0.959, -0.06041), (0.6786, -0.9697, -0.05416), (0.6792, -0.9813, -0.04986), (0.6797, -0.9934, -0.04765), (0.6803, -1.006, -0.04758), (0.6809, -1.018, -0.04966), (0.6814, -1.03, -0.05383), (0.6819, -1.04, -0.05996), (0.6823, -1.05, -0.06786), (0.6826, -1.058, -0.07729), (0.6829, -1.064, -0.08798), (0.683, -1.068, -0.09958), (0.6831, -1.071, -0.1118), (0.683, -1.071, -0.1241), (0.6829, -1.069, -0.1363), (0.6827, -1.064, -0.148), (0.6824, -1.058, -0.1587), (0.682, -1.05, -0.1683), (0.6815, -1.041, -0.1763), (0.681, -1.03, -0.1825), (0.6805, -1.019, -0.1868), (0.6799, -1.007, -0.189), (0.6793, -0.9942, -0.1891), (0.6788, -0.982, -0.187), (0.6783, -0.9704, -0.1829), (0.6778, -0.9597, -0.1767), (0.6774, -0.9501, -0.1688), (0.677, -0.9421, -0.1594), (0.6768, -0.9359, -0.1487), (0.6766, -0.9316, -0.1371), (0.6766, -0.9294, -0.1249), (0.7257, -0.9251, -0.1129), (0.7263, -0.9271, -0.1007), (0.7273, -0.9312, -0.08903), (0.7286, -0.9372, -0.07828), (0.7303, -0.9449, -0.06876), (0.7323, -0.9541, -0.06076), (0.7344, -0.9646, -0.05452), (0.7368, -0.976, -0.05023), (0.7392, -0.9879, -0.04803), (0.7416, -1.0, -0.04797), (0.744, -1.012, -0.05006), (0.7462, -1.023, -0.05423), (0.7482, -1.034, -0.06037), (0.75, -1.043, -0.06828), (0.7515, -1.051, -0.07772), (0.7525, -1.057, -0.0884), (0.7532, -1.062, -0.1), (0.7535, -1.064, -0.1122), (0.7533, -1.064, -0.1246), (0.7528, -1.062, -0.1368), (0.7518, -1.058, -0.1484), (0.7505, -1.052, -0.1592), (0.7488, -1.044, -0.1687), (0.7468, -1.035, -0.1767), (0.7446, -1.024, -0.1829), (0.7423, -1.013, -0.1872), (0.7399, -1.001, -0.1894), (0.7375, -0.989, -0.1895), (0.7351, -0.977, -0.1874), (0.7329, -0.9656, -0.1832), (0.7308, -0.955, -0.1771), (0.7291, -0.9457, -0.1692), (0.7276, -0.9378, -0.1597), (0.7265, -0.9316, -0.149), (0.7258, -0.9274, -0.1374), (0.7256, -0.9252, -0.1252), (0.762, -0.9139, -0.1137), (0.7632, -0.9157, -0.1015), (0.7653, -0.9194, -0.08987), (0.7682, -0.9249, -0.07915), (0.7717, -0.932, -0.06967), (0.7759, -0.9405, -0.06172), (0.7806, -0.9502, -0.05553), (0.7855, -0.9607, -0.05129), (0.7907, -0.9718, -0.04914), (0.7959, -0.983, -0.04913), (0.8009, -0.9941, -0.05128), (0.8057, -1.005, -0.0555), (0.81, -1.015, -0.06168), (0.8138, -1.023, -0.06963), (0.8168, -1.031, -0.0791), (0.8192, -1.036, -0.08981), (0.8206, -1.04, -0.1014), (0.8212, -1.042, -0.1136), (0.8209, -1.043, -0.126), (0.8197, -1.041, -0.1382), (0.8176, -1.037, -0.1498), (0.8147, -1.032, -0.1605), (0.8112, -1.024, -0.17), (0.807, -1.016, -0.178), (0.8023, -1.006, -0.1841), (0.7974, -0.9958, -0.1884), (0.7922, -0.9848, -0.1905), (0.787, -0.9735, -0.1905), (0.782, -0.9624, -0.1884), (0.7772, -0.9518, -0.1842), (0.7729, -0.942, -0.178), (0.7691, -0.9333, -0.17), (0.7661, -0.9259, -0.1606), (0.7638, -0.9202, -0.1499), (0.7623, -0.9162, -0.1382), (0.7617, -0.9141, -0.1261), (0.7878, -0.898, -0.1148), (0.7897, -0.8994, -0.1027), (0.7929, -0.9023, -0.09108), (0.7974, -0.9068, -0.08043), (0.8029, -0.9126, -0.07103), (0.8094, -0.9196, -0.06318), (0.8166, -0.9276, -0.05709), (0.8244, -0.9364, -0.05297), (0.8324, -0.9456, -0.05094), (0.8404, -0.955, -0.05105), (0.8483, -0.9643, -0.05331), (0.8557, -0.9732, -0.05765), (0.8624, -0.9815, -0.06393), (0.8682, -0.9889, -0.07196), (0.873, -0.9951, -0.08151), (0.8766, -1.0, -0.09227), (0.8789, -1.004, -0.1039), (0.8798, -1.005, -0.1161), (0.8793, -1.006, -0.1285), (0.8775, -1.004, -0.1406), (0.8742, -1.001, -0.1522), (0.8698, -0.9969, -0.1629), (0.8642, -0.9911, -0.1723), (0.8577, -0.9841, -0.1801), (0.8505, -0.9761, -0.1862), (0.8428, -0.9673, -0.1903), (0.8348, -0.9581, -0.1924), (0.8267, -0.9487, -0.1922), (0.8189, -0.9394, -0.19), (0.8115, -0.9305, -0.1857), (0.8048, -0.9222, -0.1794), (0.7989, -0.9148, -0.1713), (0.7941, -0.9086, -0.1618), (0.7905, -0.9037, -0.151), (0.7882, -0.9002, -0.1394), (0.7873, -0.8983, -0.1272), (0.8045, -0.8788, -0.1162), (0.807, -0.8795, -0.1041), (0.8112, -0.8813, -0.09256), (0.817, -0.8841, -0.08202), (0.8243, -0.888, -0.07275), (0.8327, -0.8927, -0.06505), (0.8421, -0.8981, -0.05914), (0.8522, -0.9041, -0.0552), (0.8627, -0.9105, -0.05335), (0.8732, -0.917, -0.05366), (0.8834, -0.9235, -0.0561), (0.8931, -0.9298, -0.06061), (0.9019, -0.9357, -0.06705), (0.9095, -0.941, -0.07522), (0.9158, -0.9455, -0.08488), (0.9205, -0.9492, -0.09573), (0.9235, -0.9518, -0.1074), (0.9247, -0.9534, -0.1197), (0.924, -0.9539, -0.132), (0.9216, -0.9532, -0.1441), (0.9174, -0.9514, -0.1556), (0.9116, -0.9485, -0.1662), (0.9043, -0.9447, -0.1754), (0.8959, -0.9399, -0.1831), (0.8864, -0.9345, -0.189), (0.8763, -0.9285, -0.193), (0.8659, -0.9222, -0.1948), (0.8554, -0.9156, -0.1945), (0.8451, -0.9091, -0.1921), (0.8355, -0.9028, -0.1876), (0.8267, -0.897, -0.1811), (0.8191, -0.8917, -0.173), (0.8128, -0.8871, -0.1633), (0.8081, -0.8835, -0.1525), (0.8051, -0.8808, -0.1407), (0.8039, -0.8792, -0.1285), (0.8143, -0.8552, -0.1178), (0.8171, -0.8551, -0.1058), (0.8219, -0.8555, -0.09437), (0.8285, -0.8565, -0.08395), (0.8367, -0.8579, -0.07485), (0.8464, -0.8598, -0.06733), (0.8571, -0.8622, -0.06162), (0.8686, -0.8648, -0.05791), (0.8805, -0.8677, -0.05629), (0.8925, -0.8707, -0.05683), (0.9042, -0.8739, -0.0595), (0.9152, -0.877, -0.06422), (0.9252, -0.88, -0.07086), (0.9339, -0.8827, -0.0792), (0.9411, -0.8852, -0.08899), (0.9464, -0.8873, -0.09995), (0.9499, -0.889, -0.1117), (0.9512, -0.8902, -0.124), (0.9505, -0.8908, -0.1363), (0.9477, -0.891, -0.1484), (0.9429, -0.8905, -0.1598), (0.9363, -0.8896, -0.1702), (0.9281, -0.8881, -0.1793), (0.9184, -0.8862, -0.1868), (0.9077, -0.8839, -0.1925), (0.8962, -0.8813, -0.1962), (0.8843, -0.8784, -0.1978), (0.8723, -0.8753, -0.1973), (0.8606, -0.8722, -0.1946), (0.8496, -0.8691, -0.1899), (0.8396, -0.8661, -0.1833), (0.8309, -0.8633, -0.1749), (0.8237, -0.8609, -0.1651), (0.8184, -0.8587, -0.1542), (0.8149, -0.8571, -0.1424), (0.8136, -0.8559, -0.1302), (0.817, -0.8251, -0.1199), (0.8199, -0.8242, -0.1079), (0.8248, -0.8233, -0.09662), (0.8316, -0.8223, -0.08633), (0.8401, -0.8215, -0.07738), (0.8501, -0.8206, -0.07004), (0.8611, -0.8199, -0.06454), (0.873, -0.8193, -0.06104), (0.8853, -0.8188, -0.05965), (0.8976, -0.8185, -0.06042), (0.9097, -0.8183, -0.06331), (0.921, -0.8183, -0.06824), (0.9313, -0.8184, -0.07506), (0.9403, -0.8188, -0.08357), (0.9477, -0.8192, -0.0935), (0.9532, -0.8198, -0.1045), (0.9568, -0.8205, -0.1164), (0.9582, -0.8213, -0.1287), (0.9574, -0.8222, -0.141), (0.9546, -0.8231, -0.153), (0.9497, -0.824, -0.1643), (0.9428, -0.8249, -0.1746), (0.9343, -0.8258, -0.1835), (0.9244, -0.8266, -0.1909), (0.9133, -0.8274, -0.1964), (0.9015, -0.828, -0.1999), (0.8892, -0.8284, -0.2013), (0.8768, -0.8288, -0.2005), (0.8648, -0.8289, -0.1976), (0.8535, -0.829, -0.1927), (0.8431, -0.8288, -0.1859), (0.8342, -0.8285, -0.1774), (0.8268, -0.8281, -0.1674), (0.8212, -0.8275, -0.1564), (0.8177, -0.8268, -0.1445), (0.8163, -0.826, -0.1323), (0.8108, -0.7877, -0.1226), (0.8136, -0.7861, -0.1106), (0.8183, -0.7841, -0.09935), (0.8249, -0.7816, -0.08916), (0.8331, -0.7787, -0.08034), (0.8427, -0.7756, -0.07316), (0.8534, -0.7724, -0.06783), (0.8648, -0.769, -0.06451), (0.8767, -0.7657, -0.06331), (0.8886, -0.7625, -0.06426), (0.9002, -0.7596, -0.06733), (0.9112, -0.7569, -0.07244), (0.9211, -0.7547, -0.07942), (0.9298, -0.7529, -0.08806), (0.9369, -0.7517, -0.09811), (0.9423, -0.751, -0.1092), (0.9457, -0.7508, -0.1211), (0.9471, -0.7513, -0.1334), (0.9464, -0.7524, -0.1457), (0.9436, -0.7539, -0.1577), (0.9389, -0.756, -0.1689), (0.9323, -0.7585, -0.1791), (0.9241, -0.7613, -0.188), (0.9145, -0.7644, -0.1951), (0.9038, -0.7677, -0.2005), (0.8924, -0.7711, -0.2038), (0.8805, -0.7744, -0.205), (0.8686, -0.7776, -0.204), (0.857, -0.7805, -0.201), (0.846, -0.7832, -0.1959), (0.8361, -0.7854, -0.1889), (0.8274, -0.7872, -0.1802), (0.8203, -0.7884, -0.1702), (0.8149, -0.7891, -0.1591), (0.8115, -0.7892, -0.1472), (0.8101, -0.7888, -0.1349), (0.7926, -0.742, -0.1257), (0.7952, -0.74, -0.1138), (0.7997, -0.7373, -0.1026), (0.8059, -0.7338, -0.09248), (0.8137, -0.7298, -0.08374), (0.8228, -0.7252, -0.07664), (0.8329, -0.7204, -0.07142), (0.8437, -0.7153, -0.06821), (0.8549, -0.7103, -0.06712), (0.8662, -0.7053, -0.06819), (0.8772, -0.7006, -0.07137), (0.8876, -0.6964, -0.07658), (0.8971, -0.6927, -0.08366), (0.9053, -0.6896, -0.09238), (0.9121, -0.6873, -0.1025), (0.9171, -0.6858, -0.1137), (0.9204, -0.6852, -0.1256), (0.9217, -0.6854, -0.1379), (0.921, -0.6866, -0.1502), (0.9184, -0.6886, -0.1622), (0.9139, -0.6913, -0.1734), (0.9077, -0.6948, -0.1835), (0.8999, -0.6988, -0.1922), (0.8909, -0.7034, -0.1993), (0.8808, -0.7082, -0.2045), (0.8699, -0.7133, -0.2078), (0.8587, -0.7183, -0.2088), (0.8474, -0.7233, -0.2078), (0.8364, -0.728, -0.2046), (0.826, -0.7322, -0.1994), (0.8165, -0.7359, -0.1923), (0.8083, -0.739, -0.1836), (0.8016, -0.7413, -0.1735), (0.7965, -0.7428, -0.1623), (0.7933, -0.7434, -0.1503), (0.7919, -0.7432, -0.138), (0.08172, 0.6764, -0.2233), (0.08421, 0.6786, -0.2114), (0.0885, 0.6817, -0.2002), (0.09445, 0.6857, -0.1901), (0.1019, 0.6904, -0.1814), (0.1106, 0.6957, -0.1743), (0.1202, 0.7014, -0.1692), (0.1306, 0.7074, -0.166), (0.1414, 0.7135, -0.165), (0.1522, 0.7194, -0.1661), (0.1627, 0.725, -0.1694), (0.1727, 0.7301, -0.1746), (0.1817, 0.7347, -0.1818), (0.1896, 0.7384, -0.1905), (0.1961, 0.7413, -0.2007), (0.2009, 0.7433, -0.2119), (0.204, 0.7442, -0.2238), (0.2053, 0.744, -0.2361), (0.2047, 0.7428, -0.2484), (0.2022, 0.7406, -0.2604), (0.1979, 0.7375, -0.2715), (0.1919, 0.7335, -0.2816), (0.1845, 0.7288, -0.2903), (0.1758, 0.7235, -0.2974), (0.1661, 0.7177, -0.3026), (0.1558, 0.7118, -0.3057), (0.145, 0.7057, -0.3067), (0.1342, 0.6998, -0.3056), (0.1237, 0.6942, -0.3024), (0.1137, 0.689, -0.2971), (0.1047, 0.6845, -0.29), (0.09679, 0.6807, -0.2812), (0.09032, 0.6778, -0.2711), (0.08546, 0.6759, -0.2598), (0.08235, 0.675, -0.2479), (0.08109, 0.6752, -0.2356), (0.05655, 0.7181, -0.2262), (0.05882, 0.7207, -0.2143), (0.06271, 0.7244, -0.2032), (0.06812, 0.7292, -0.1931), (0.07488, 0.735, -0.1845), (0.08278, 0.7415, -0.1775), (0.09158, 0.7485, -0.1724), (0.101, 0.7559, -0.1694), (0.1108, 0.7634, -0.1684), (0.1207, 0.7708, -0.1697), (0.1302, 0.7779, -0.173), (0.1393, 0.7844, -0.1783), (0.1475, 0.7902, -0.1855), (0.1547, 0.7951, -0.1944), (0.1606, 0.7988, -0.2046), (0.165, 0.8014, -0.2159), (0.1679, 0.8028, -0.2278), (0.169, 0.8028, -0.2401), (0.1684, 0.8015, -0.2524), (0.1662, 0.799, -0.2643), (0.1623, 0.7953, -0.2755), (0.1569, 0.7905, -0.2855), (0.1501, 0.7847, -0.2942), (0.1422, 0.7782, -0.3011), (0.1334, 0.7712, -0.3062), (0.124, 0.7638, -0.3093), (0.1142, 0.7563, -0.3102), (0.1044, 0.7488, -0.309), (0.09476, 0.7418, -0.3056), (0.08571, 0.7352, -0.3003), (0.07747, 0.7295, -0.2931), (0.0703, 0.7246, -0.2843), (0.0644, 0.7208, -0.274), (0.05997, 0.7182, -0.2628), (0.05714, 0.7169, -0.2508), (0.05599, 0.7169, -0.2385), (0.0332, 0.7435, -0.228), (0.03499, 0.7465, -0.2161), (0.03807, 0.751, -0.205), (0.04235, 0.757, -0.1951), (0.04769, 0.7642, -0.1865), (0.05394, 0.7724, -0.1797), (0.06091, 0.7813, -0.1747), (0.06838, 0.7908, -0.1718), (0.07613, 0.8004, -0.171), (0.08392, 0.8099, -0.1723), (0.09151, 0.819, -0.1758), (0.09868, 0.8275, -0.1813), (0.1052, 0.835, -0.1886), (0.1109, 0.8414, -0.1975), (0.1156, 0.8465, -0.2078), (0.1191, 0.8501, -0.2192), (0.1213, 0.852, -0.2312), (0.1222, 0.8523, -0.2435), (0.1218, 0.8509, -0.2558), (0.12, 0.8479, -0.2677), (0.1169, 0.8433, -0.2787), (0.1126, 0.8373, -0.2887), (0.1073, 0.8302, -0.2973), (0.101, 0.822, -0.3041), (0.09407, 0.813, -0.3091), (0.0866, 0.8036, -0.312), (0.07885, 0.794, -0.3128), (0.07107, 0.7845, -0.3114), (0.06347, 0.7753, -0.308), (0.0563, 0.7669, -0.3025), (0.04978, 0.7593, -0.2952), (0.0441, 0.7529, -0.2862), (0.03943, 0.7479, -0.2759), (0.03592, 0.7443, -0.2646), (0.03367, 0.7424, -0.2526), (0.03276, 0.7421, -0.2403), (0.0141, 0.7555, -0.2288), (0.01512, 0.759, -0.217), (0.01689, 0.7643, -0.206), (0.01934, 0.7713, -0.1961), (0.0224, 0.7798, -0.1876), (0.02599, 0.7895, -0.1809), (0.02998, 0.8002, -0.176), (0.03427, 0.8115, -0.1732), (0.03871, 0.823, -0.1725), (0.04318, 0.8344, -0.174), (0.04753, 0.8454, -0.1776), (0.05164, 0.8557, -0.1832), (0.05539, 0.8649, -0.1906), (0.05865, 0.8727, -0.1997), (0.06133, 0.8789, -0.21), (0.06334, 0.8833, -0.2214), (0.06463, 0.8858, -0.2335), (0.06516, 0.8863, -0.2458), (0.06491, 0.8848, -0.2581), (0.06389, 0.8814, -0.2699), (0.06212, 0.8761, -0.281), (0.05967, 0.869, -0.2909), (0.05661, 0.8605, -0.2993), (0.05302, 0.8508, -0.3061), (0.04903, 0.8401, -0.3109), (0.04474, 0.8289, -0.3137), (0.0403, 0.8174, -0.3144), (0.03583, 0.8059, -0.3129), (0.03148, 0.7949, -0.3093), (0.02737, 0.7846, -0.3037), (0.02362, 0.7755, -0.2963), (0.02036, 0.7677, -0.2873), (0.01768, 0.7615, -0.2769), (0.01567, 0.757, -0.2655), (0.01438, 0.7545, -0.2535), (0.01385, 0.754, -0.2411), (5.588e-09, 0.7585, -0.2291), (5.588e-09, 0.7622, -0.2173), (7.451e-09, 0.7678, -0.2062), (1.118e-08, 0.7753, -0.1964), (1.118e-08, 0.7843, -0.188), (1.304e-08, 0.7947, -0.1812), (1.304e-08, 0.8061, -0.1764), (1.304e-08, 0.8182, -0.1737), (1.304e-08, 0.8306, -0.173), (1.397e-08, 0.8428, -0.1746), (1.024e-08, 0.8547, -0.1782), (9.313e-09, 0.8657, -0.1839), (6.636e-09, 0.8756, -0.1913), (5.122e-09, 0.884, -0.2004), (3.26e-09, 0.8907, -0.2108), (1.863e-09, 0.8955, -0.2222), (9.579e-19, 0.8983, -0.2343), (9.579e-19, 0.8989, -0.2466), (-5.588e-09, 0.8973, -0.2589), (-1.118e-08, 0.8937, -0.2707), (-9.313e-09, 0.8881, -0.2818), (-1.118e-08, 0.8806, -0.2916), (-1.49e-08, 0.8715, -0.3), (-1.304e-08, 0.8611, -0.3068), (-1.304e-08, 0.8497, -0.3116), (-1.304e-08, 0.8377, -0.3143), (-1.49e-08, 0.8253, -0.315), (-1.77e-08, 0.813, -0.3134), (-1.583e-08, 0.8012, -0.3098), (-9.313e-09, 0.7902, -0.3041), (-1.013e-08, 0.7803, -0.2967), (-7.683e-09, 0.7719, -0.2876), (-2.794e-09, 0.7652, -0.2772), (-9.313e-10, 0.7604, -0.2658), (9.579e-19, 0.7576, -0.2537), (1.863e-09, 0.757, -0.2414), (-0.0141, 0.7555, -0.2289), (-0.01511, 0.7589, -0.2171), (-0.01687, 0.7642, -0.206), (-0.01932, 0.7712, -0.1961), (-0.02238, 0.7797, -0.1877), (-0.02596, 0.7895, -0.1809), (-0.02996, 0.8001, -0.176), (-0.03424, 0.8114, -0.1732), (-0.03868, 0.8229, -0.1725), (-0.04315, 0.8344, -0.174), (-0.0475, 0.8454, -0.1776), (-0.05162, 0.8556, -0.1832), (-0.05536, 0.8648, -0.1906), (-0.05863, 0.8726, -0.1996), (-0.06131, 0.8788, -0.21), (-0.06333, 0.8833, -0.2213), (-0.06463, 0.8858, -0.2334), (-0.06516, 0.8863, -0.2457), (-0.06491, 0.8849, -0.258), (-0.0639, 0.8814, -0.2699), (-0.06214, 0.8761, -0.2809), (-0.05969, 0.8691, -0.2908), (-0.05663, 0.8606, -0.2993), (-0.05305, 0.8509, -0.306), (-0.04905, 0.8402, -0.3109), (-0.04477, 0.829, -0.3137), (-0.04033, 0.8174, -0.3144), (-0.03586, 0.806, -0.3129), (-0.03151, 0.795, -0.3094), (-0.02739, 0.7847, -0.3038), (-0.02365, 0.7755, -0.2964), (-0.02038, 0.7677, -0.2873), (-0.0177, 0.7615, -0.277), (-0.01568, 0.7571, -0.2656), (-0.01438, 0.7545, -0.2536), (-0.01385, 0.754, -0.2412), (-0.03318, 0.7434, -0.2281), (-0.03496, 0.7464, -0.2163), (-0.03802, 0.751, -0.2052), (-0.04228, 0.7569, -0.1952), (-0.04762, 0.7641, -0.1866), (-0.05386, 0.7723, -0.1797), (-0.06082, 0.7812, -0.1747), (-0.06828, 0.7906, -0.1718), (-0.07603, 0.8002, -0.171), (-0.08382, 0.8098, -0.1723), (-0.09142, 0.8189, -0.1757), (-0.09859, 0.8274, -0.1812), (-0.1051, 0.835, -0.1885), (-0.1108, 0.8414, -0.1974), (-0.1155, 0.8464, -0.2077), (-0.119, 0.85, -0.219), (-0.1213, 0.852, -0.231), (-0.1222, 0.8523, -0.2433), (-0.1218, 0.8509, -0.2556), (-0.12, 0.8479, -0.2675), (-0.117, 0.8434, -0.2786), (-0.1127, 0.8374, -0.2886), (-0.1074, 0.8303, -0.2972), (-0.1011, 0.8221, -0.304), (-0.09417, 0.8131, -0.309), (-0.0867, 0.8037, -0.312), (-0.07896, 0.7941, -0.3128), (-0.07117, 0.7846, -0.3115), (-0.06357, 0.7754, -0.308), (-0.05639, 0.767, -0.3026), (-0.04986, 0.7594, -0.2953), (-0.04417, 0.753, -0.2864), (-0.03948, 0.7479, -0.2761), (-0.03596, 0.7443, -0.2648), (-0.03369, 0.7424, -0.2528), (-0.03276, 0.7421, -0.2404), (-0.05653, 0.7181, -0.2264), (-0.05876, 0.7206, -0.2145), (-0.06262, 0.7243, -0.2034), (-0.06801, 0.7291, -0.1933), (-0.07474, 0.7348, -0.1846), (-0.08262, 0.7413, -0.1776), (-0.09141, 0.7484, -0.1725), (-0.1008, 0.7558, -0.1694), (-0.1106, 0.7633, -0.1684), (-0.1205, 0.7707, -0.1696), (-0.1301, 0.7778, -0.1729), (-0.1391, 0.7843, -0.1782), (-0.1474, 0.7901, -0.1854), (-0.1546, 0.795, -0.1942), (-0.1605, 0.7988, -0.2044), (-0.165, 0.8014, -0.2156), (-0.1678, 0.8028, -0.2276), (-0.169, 0.8028, -0.2399), (-0.1685, 0.8016, -0.2522), (-0.1662, 0.7991, -0.2641), (-0.1624, 0.7953, -0.2753), (-0.157, 0.7906, -0.2853), (-0.1503, 0.7848, -0.294), (-0.1424, 0.7784, -0.301), (-0.1336, 0.7713, -0.3061), (-0.1242, 0.7639, -0.3092), (-0.1144, 0.7564, -0.3102), (-0.1045, 0.749, -0.309), (-0.09494, 0.7419, -0.3057), (-0.08588, 0.7354, -0.3004), (-0.07762, 0.7296, -0.2932), (-0.07042, 0.7247, -0.2844), (-0.0645, 0.7209, -0.2743), (-0.06005, 0.7183, -0.263), (-0.05718, 0.7169, -0.2511), (-0.05599, 0.7169, -0.2387), (-0.08168, 0.6763, -0.2236), (-0.08412, 0.6785, -0.2117), (-0.08837, 0.6816, -0.2005), (-0.09427, 0.6856, -0.1903), (-0.1017, 0.6903, -0.1816), (-0.1103, 0.6956, -0.1745), (-0.12, 0.7013, -0.1693), (-0.1303, 0.7073, -0.1661), (-0.1411, 0.7133, -0.165), (-0.1519, 0.7192, -0.1661), (-0.1624, 0.7249, -0.1693), (-0.1724, 0.73, -0.1745), (-0.1815, 0.7346, -0.1815), (-0.1894, 0.7384, -0.1903), (-0.1959, 0.7413, -0.2004), (-0.2008, 0.7432, -0.2116), (-0.204, 0.7442, -0.2235), (-0.2053, 0.744, -0.2358), (-0.2047, 0.7429, -0.2481), (-0.2022, 0.7407, -0.2601), (-0.198, 0.7376, -0.2713), (-0.1921, 0.7336, -0.2814), (-0.1847, 0.7289, -0.2901), (-0.1761, 0.7236, -0.2972), (-0.1664, 0.7179, -0.3024), (-0.156, 0.7119, -0.3057), (-0.1453, 0.7059, -0.3067), (-0.1345, 0.7, -0.3057), (-0.1239, 0.6943, -0.3025), (-0.114, 0.6892, -0.2973), (-0.1049, 0.6846, -0.2902), (-0.09698, 0.6808, -0.2815), (-0.09047, 0.6779, -0.2713), (-0.08556, 0.676, -0.2601), (-0.08241, 0.675, -0.2482), (-0.0811, 0.6752, -0.2359)], [], [(0, 36, 71, 35), (1, 37, 36, 0), (2, 38, 37, 1), (3, 39, 38, 2), (4, 40, 39, 3), (5, 41, 40, 4), (6, 42, 41, 5), (7, 43, 42, 6), (8, 44, 43, 7), (9, 45, 44, 8), (10, 46, 45, 9), (11, 47, 46, 10), (12, 48, 47, 11), (13, 49, 48, 12), (14, 50, 49, 13), (15, 51, 50, 14), (16, 52, 51, 15), (17, 53, 52, 16), (18, 54, 53, 17), (19, 55, 54, 18), (20, 56, 55, 19), (21, 57, 56, 20), (22, 58, 57, 21), (23, 59, 58, 22), (24, 60, 59, 23), (25, 61, 60, 24), (26, 62, 61, 25), (27, 63, 62, 26), (28, 64, 63, 27), (29, 65, 64, 28), (30, 66, 65, 29), (31, 67, 66, 30), (32, 68, 67, 31), (33, 69, 68, 32), (34, 70, 69, 33), (35, 71, 70, 34), (36, 72, 107, 71), (37, 73, 72, 36), (38, 74, 73, 37), (39, 75, 74, 38), (40, 76, 75, 39), (41, 77, 76, 40), (42, 78, 77, 41), (43, 79, 78, 42), (44, 80, 79, 43), (45, 81, 80, 44), (46, 82, 81, 45), (47, 83, 82, 46), (48, 84, 83, 47), (49, 85, 84, 48), (50, 86, 85, 49), (51, 87, 86, 50), (52, 88, 87, 51), (53, 89, 88, 52), (54, 90, 89, 53), (55, 91, 90, 54), (56, 92, 91, 55), (57, 93, 92, 56), (58, 94, 93, 57), (59, 95, 94, 58), (60, 96, 95, 59), (61, 97, 96, 60), (62, 98, 97, 61), (63, 99, 98, 62), (64, 100, 99, 63), (65, 101, 100, 64), (66, 102, 101, 65), (67, 103, 102, 66), (68, 104, 103, 67), (69, 105, 104, 68), (70, 106, 105, 69), (71, 107, 106, 70), (72, 108, 143, 107), (73, 109, 108, 72), (74, 110, 109, 73), (75, 111, 110, 74), (76, 112, 111, 75), (77, 113, 112, 76), (78, 114, 113, 77), (79, 115, 114, 78), (80, 116, 115, 79), (81, 117, 116, 80), (82, 118, 117, 81), (83, 119, 118, 82), (84, 120, 119, 83), (85, 121, 120, 84), (86, 122, 121, 85), (87, 123, 122, 86), (88, 124, 123, 87), (89, 125, 124, 88), (90, 126, 125, 89), (91, 127, 126, 90), (92, 128, 127, 91), (93, 129, 128, 92), (94, 130, 129, 93), (95, 131, 130, 94), (96, 132, 131, 95), (97, 133, 132, 96), (98, 134, 133, 97), (99, 135, 134, 98), (100, 136, 135, 99), (101, 137, 136, 100), (102, 138, 137, 101), (103, 139, 138, 102), (104, 140, 139, 103), (105, 141, 140, 104), (106, 142, 141, 105), (107, 143, 142, 106), (108, 144, 179, 143), (109, 145, 144, 108), (110, 146, 145, 109), (111, 147, 146, 110), (112, 148, 147, 111), (113, 149, 148, 112), (114, 150, 149, 113), (115, 151, 150, 114), (116, 152, 151, 115), (117, 153, 152, 116), (118, 154, 153, 117), (119, 155, 154, 118), (120, 156, 155, 119), (121, 157, 156, 120), (122, 158, 157, 121), (123, 159, 158, 122), (124, 160, 159, 123), (125, 161, 160, 124), (126, 162, 161, 125), (127, 163, 162, 126), (128, 164, 163, 127), (129, 165, 164, 128), (130, 166, 165, 129), (131, 167, 166, 130), (132, 168, 167, 131), (133, 169, 168, 132), (134, 170, 169, 133), (135, 171, 170, 134), (136, 172, 171, 135), (137, 173, 172, 136), (138, 174, 173, 137), (139, 175, 174, 138), (140, 176, 175, 139), (141, 177, 176, 140), (142, 178, 177, 141), (143, 179, 178, 142), (144, 180, 215, 179), (145, 181, 180, 144), (146, 182, 181, 145), (147, 183, 182, 146), (148, 184, 183, 147), (149, 185, 184, 148), (150, 186, 185, 149), (151, 187, 186, 150), (152, 188, 187, 151), (153, 189, 188, 152), (154, 190, 189, 153), (155, 191, 190, 154), (156, 192, 191, 155), (157, 193, 192, 156), (158, 194, 193, 157), (159, 195, 194, 158), (160, 196, 195, 159), (161, 197, 196, 160), (162, 198, 197, 161), (163, 199, 198, 162), (164, 200, 199, 163), (165, 201, 200, 164), (166, 202, 201, 165), (167, 203, 202, 166), (168, 204, 203, 167), (169, 205, 204, 168), (170, 206, 205, 169), (171, 207, 206, 170), (172, 208, 207, 171), (173, 209, 208, 172), (174, 210, 209, 173), (175, 211, 210, 174), (176, 212, 211, 175), (177, 213, 212, 176), (178, 214, 213, 177), (179, 215, 214, 178), (180, 216, 251, 215), (181, 217, 216, 180), (182, 218, 217, 181), (183, 219, 218, 182), (184, 220, 219, 183), (185, 221, 220, 184), (186, 222, 221, 185), (187, 223, 222, 186), (188, 224, 223, 187), (189, 225, 224, 188), (190, 226, 225, 189), (191, 227, 226, 190), (192, 228, 227, 191), (193, 229, 228, 192), (194, 230, 229, 193), (195, 231, 230, 194), (196, 232, 231, 195), (197, 233, 232, 196), (198, 234, 233, 197), (199, 235, 234, 198), (200, 236, 235, 199), (201, 237, 236, 200), (202, 238, 237, 201), (203, 239, 238, 202), (204, 240, 239, 203), (205, 241, 240, 204), (206, 242, 241, 205), (207, 243, 242, 206), (208, 244, 243, 207), (209, 245, 244, 208), (210, 246, 245, 209), (211, 247, 246, 210), (212, 248, 247, 211), (213, 249, 248, 212), (214, 250, 249, 213), (215, 251, 250, 214), (216, 252, 287, 251), (217, 253, 252, 216), (218, 254, 253, 217), (219, 255, 254, 218), (220, 256, 255, 219), (221, 257, 256, 220), (222, 258, 257, 221), (223, 259, 258, 222), (224, 260, 259, 223), (225, 261, 260, 224), (226, 262, 261, 225), (227, 263, 262, 226), (228, 264, 263, 227), (229, 265, 264, 228), (230, 266, 265, 229), (231, 267, 266, 230), (232, 268, 267, 231), (233, 269, 268, 232), (234, 270, 269, 233), (235, 271, 270, 234), (236, 272, 271, 235), (237, 273, 272, 236), (238, 274, 273, 237), (239, 275, 274, 238), (240, 276, 275, 239), (241, 277, 276, 240), (242, 278, 277, 241), (243, 279, 278, 242), (244, 280, 279, 243), (245, 281, 280, 244), (246, 282, 281, 245), (247, 283, 282, 246), (248, 284, 283, 247), (249, 285, 284, 248), (250, 286, 285, 249), (251, 287, 286, 250), (252, 288, 323, 287), (253, 289, 288, 252), (254, 290, 289, 253), (255, 291, 290, 254), (256, 292, 291, 255), (257, 293, 292, 256), (258, 294, 293, 257), (259, 295, 294, 258), (260, 296, 295, 259), (261, 297, 296, 260), (262, 298, 297, 261), (263, 299, 298, 262), (264, 300, 299, 263), (265, 301, 300, 264), (266, 302, 301, 265), (267, 303, 302, 266), (268, 304, 303, 267), (269, 305, 304, 268), (270, 306, 305, 269), (271, 307, 306, 270), (272, 308, 307, 271), (273, 309, 308, 272), (274, 310, 309, 273), (275, 311, 310, 274), (276, 312, 311, 275), (277, 313, 312, 276), (278, 314, 313, 277), (279, 315, 314, 278), (280, 316, 315, 279), (281, 317, 316, 280), (282, 318, 317, 281), (283, 319, 318, 282), (284, 320, 319, 283), (285, 321, 320, 284), (286, 322, 321, 285), (287, 323, 322, 286), (288, 324, 359, 323), (289, 325, 324, 288), (290, 326, 325, 289), (291, 327, 326, 290), (292, 328, 327, 291), (293, 329, 328, 292), (294, 330, 329, 293), (295, 331, 330, 294), (296, 332, 331, 295), (297, 333, 332, 296), (298, 334, 333, 297), (299, 335, 334, 298), (300, 336, 335, 299), (301, 337, 336, 300), (302, 338, 337, 301), (303, 339, 338, 302), (304, 340, 339, 303), (305, 341, 340, 304), (306, 342, 341, 305), (307, 343, 342, 306), (308, 344, 343, 307), (309, 345, 344, 308), (310, 346, 345, 309), (311, 347, 346, 310), (312, 348, 347, 311), (313, 349, 348, 312), (314, 350, 349, 313), (315, 351, 350, 314), (316, 352, 351, 315), (317, 353, 352, 316), (318, 354, 353, 317), (319, 355, 354, 318), (320, 356, 355, 319), (321, 357, 356, 320), (322, 358, 357, 321), (323, 359, 358, 322), (324, 360, 395, 359), (325, 361, 360, 324), (326, 362, 361, 325), (327, 363, 362, 326), (328, 364, 363, 327), (329, 365, 364, 328), (330, 366, 365, 329), (331, 367, 366, 330), (332, 368, 367, 331), (333, 369, 368, 332), (334, 370, 369, 333), (335, 371, 370, 334), (336, 372, 371, 335), (337, 373, 372, 336), (338, 374, 373, 337), (339, 375, 374, 338), (340, 376, 375, 339), (341, 377, 376, 340), (342, 378, 377, 341), (343, 379, 378, 342), (344, 380, 379, 343), (345, 381, 380, 344), (346, 382, 381, 345), (347, 383, 382, 346), (348, 384, 383, 347), (349, 385, 384, 348), (350, 386, 385, 349), (351, 387, 386, 350), (352, 388, 387, 351), (353, 389, 388, 352), (354, 390, 389, 353), (355, 391, 390, 354), (356, 392, 391, 355), (357, 393, 392, 356), (358, 394, 393, 357), (359, 395, 394, 358), (360, 396, 431, 395), (361, 397, 396, 360), (362, 398, 397, 361), (363, 399, 398, 362), (364, 400, 399, 363), (365, 401, 400, 364), (366, 402, 401, 365), (367, 403, 402, 366), (368, 404, 403, 367), (369, 405, 404, 368), (370, 406, 405, 369), (371, 407, 406, 370), (372, 408, 407, 371), (373, 409, 408, 372), (374, 410, 409, 373), (375, 411, 410, 374), (376, 412, 411, 375), (377, 413, 412, 376), (378, 414, 413, 377), (379, 415, 414, 378), (380, 416, 415, 379), (381, 417, 416, 380), (382, 418, 417, 381), (383, 419, 418, 382), (384, 420, 419, 383), (385, 421, 420, 384), (386, 422, 421, 385), (387, 423, 422, 386), (388, 424, 423, 387), (389, 425, 424, 388), (390, 426, 425, 389), (391, 427, 426, 390), (392, 428, 427, 391), (393, 429, 428, 392), (394, 430, 429, 393), (395, 431, 430, 394), (396, 432, 467, 431), (397, 433, 432, 396), (398, 434, 433, 397), (399, 435, 434, 398), (400, 436, 435, 399), (401, 437, 436, 400), (402, 438, 437, 401), (403, 439, 438, 402), (404, 440, 439, 403), (405, 441, 440, 404), (406, 442, 441, 405), (407, 443, 442, 406), (408, 444, 443, 407), (409, 445, 444, 408), (410, 446, 445, 409), (411, 447, 446, 410), (412, 448, 447, 411), (413, 449, 448, 412), (414, 450, 449, 413), (415, 451, 450, 414), (416, 452, 451, 415), (417, 453, 452, 416), (418, 454, 453, 417), (419, 455, 454, 418), (420, 456, 455, 419), (421, 457, 456, 420), (422, 458, 457, 421), (423, 459, 458, 422), (424, 460, 459, 423), (425, 461, 460, 424), (426, 462, 461, 425), (427, 463, 462, 426), (428, 464, 463, 427), (429, 465, 464, 428), (430, 466, 465, 429), (431, 467, 466, 430), (432, 468, 503, 467), (433, 469, 468, 432), (434, 470, 469, 433), (435, 471, 470, 434), (436, 472, 471, 435), (437, 473, 472, 436), (438, 474, 473, 437), (439, 475, 474, 438), (440, 476, 475, 439), (441, 477, 476, 440), (442, 478, 477, 441), (443, 479, 478, 442), (444, 480, 479, 443), (445, 481, 480, 444), (446, 482, 481, 445), (447, 483, 482, 446), (448, 484, 483, 447), (449, 485, 484, 448), (450, 486, 485, 449), (451, 487, 486, 450), (452, 488, 487, 451), (453, 489, 488, 452), (454, 490, 489, 453), (455, 491, 490, 454), (456, 492, 491, 455), (457, 493, 492, 456), (458, 494, 493, 457), (459, 495, 494, 458), (460, 496, 495, 459), (461, 497, 496, 460), (462, 498, 497, 461), (463, 499, 498, 462), (464, 500, 499, 463), (465, 501, 500, 464), (466, 502, 501, 465), (467, 503, 502, 466), (468, 504, 539, 503), (469, 505, 504, 468), (470, 506, 505, 469), (471, 507, 506, 470), (472, 508, 507, 471), (473, 509, 508, 472), (474, 510, 509, 473), (475, 511, 510, 474), (476, 512, 511, 475), (477, 513, 512, 476), (478, 514, 513, 477), (479, 515, 514, 478), (480, 516, 515, 479), (481, 517, 516, 480), (482, 518, 517, 481), (483, 519, 518, 482), (484, 520, 519, 483), (485, 521, 520, 484), (486, 522, 521, 485), (487, 523, 522, 486), (488, 524, 523, 487), (489, 525, 524, 488), (490, 526, 525, 489), (491, 527, 526, 490), (492, 528, 527, 491), (493, 529, 528, 492), (494, 530, 529, 493), (495, 531, 530, 494), (496, 532, 531, 495), (497, 533, 532, 496), (498, 534, 533, 497), (499, 535, 534, 498), (500, 536, 535, 499), (501, 537, 536, 500), (502, 538, 537, 501), (503, 539, 538, 502), (504, 540, 575, 539), (505, 541, 540, 504), (506, 542, 541, 505), (507, 543, 542, 506), (508, 544, 543, 507), (509, 545, 544, 508), (510, 546, 545, 509), (511, 547, 546, 510), (512, 548, 547, 511), (513, 549, 548, 512), (514, 550, 549, 513), (515, 551, 550, 514), (516, 552, 551, 515), (517, 553, 552, 516), (518, 554, 553, 517), (519, 555, 554, 518), (520, 556, 555, 519), (521, 557, 556, 520), (522, 558, 557, 521), (523, 559, 558, 522), (524, 560, 559, 523), (525, 561, 560, 524), (526, 562, 561, 525), (527, 563, 562, 526), (528, 564, 563, 527), (529, 565, 564, 528), (530, 566, 565, 529), (531, 567, 566, 530), (532, 568, 567, 531), (533, 569, 568, 532), (534, 570, 569, 533), (535, 571, 570, 534), (536, 572, 571, 535), (537, 573, 572, 536), (538, 574, 573, 537), (539, 575, 574, 538), (540, 576, 611, 575), (541, 577, 576, 540), (542, 578, 577, 541), (543, 579, 578, 542), (544, 580, 579, 543), (545, 581, 580, 544), (546, 582, 581, 545), (547, 583, 582, 546), (548, 584, 583, 547), (549, 585, 584, 548), (550, 586, 585, 549), (551, 587, 586, 550), (552, 588, 587, 551), (553, 589, 588, 552), (554, 590, 589, 553), (555, 591, 590, 554), (556, 592, 591, 555), (557, 593, 592, 556), (558, 594, 593, 557), (559, 595, 594, 558), (560, 596, 595, 559), (561, 597, 596, 560), (562, 598, 597, 561), (563, 599, 598, 562), (564, 600, 599, 563), (565, 601, 600, 564), (566, 602, 601, 565), (567, 603, 602, 566), (568, 604, 603, 567), (569, 605, 604, 568), (570, 606, 605, 569), (571, 607, 606, 570), (572, 608, 607, 571), (573, 609, 608, 572), (574, 610, 609, 573), (575, 611, 610, 574), (576, 612, 647, 611), (577, 613, 612, 576), (578, 614, 613, 577), (579, 615, 614, 578), (580, 616, 615, 579), (581, 617, 616, 580), (582, 618, 617, 581), (583, 619, 618, 582), (584, 620, 619, 583), (585, 621, 620, 584), (586, 622, 621, 585), (587, 623, 622, 586), (588, 624, 623, 587), (589, 625, 624, 588), (590, 626, 625, 589), (591, 627, 626, 590), (592, 628, 627, 591), (593, 629, 628, 592), (594, 630, 629, 593), (595, 631, 630, 594), (596, 632, 631, 595), (597, 633, 632, 596), (598, 634, 633, 597), (599, 635, 634, 598), (600, 636, 635, 599), (601, 637, 636, 600), (602, 638, 637, 601), (603, 639, 638, 602), (604, 640, 639, 603), (605, 641, 640, 604), (606, 642, 641, 605), (607, 643, 642, 606), (608, 644, 643, 607), (609, 645, 644, 608), (610, 646, 645, 609), (611, 647, 646, 610), (612, 648, 683, 647), (613, 649, 648, 612), (614, 650, 649, 613), (615, 651, 650, 614), (616, 652, 651, 615), (617, 653, 652, 616), (618, 654, 653, 617), (619, 655, 654, 618), (620, 656, 655, 619), (621, 657, 656, 620), (622, 658, 657, 621), (623, 659, 658, 622), (624, 660, 659, 623), (625, 661, 660, 624), (626, 662, 661, 625), (627, 663, 662, 626), (628, 664, 663, 627), (629, 665, 664, 628), (630, 666, 665, 629), (631, 667, 666, 630), (632, 668, 667, 631), (633, 669, 668, 632), (634, 670, 669, 633), (635, 671, 670, 634), (636, 672, 671, 635), (637, 673, 672, 636), (638, 674, 673, 637), (639, 675, 674, 638), (640, 676, 675, 639), (641, 677, 676, 640), (642, 678, 677, 641), (643, 679, 678, 642), (644, 680, 679, 643), (645, 681, 680, 644), (646, 682, 681, 645), (647, 683, 682, 646), (648, 684, 719, 683), (649, 685, 684, 648), (650, 686, 685, 649), (651, 687, 686, 650), (652, 688, 687, 651), (653, 689, 688, 652), (654, 690, 689, 653), (655, 691, 690, 654), (656, 692, 691, 655), (657, 693, 692, 656), (658, 694, 693, 657), (659, 695, 694, 658), (660, 696, 695, 659), (661, 697, 696, 660), (662, 698, 697, 661), (663, 699, 698, 662), (664, 700, 699, 663), (665, 701, 700, 664), (666, 702, 701, 665), (667, 703, 702, 666), (668, 704, 703, 667), (669, 705, 704, 668), (670, 706, 705, 669), (671, 707, 706, 670), (672, 708, 707, 671), (673, 709, 708, 672), (674, 710, 709, 673), (675, 711, 710, 674), (676, 712, 711, 675), (677, 713, 712, 676), (678, 714, 713, 677), (679, 715, 714, 678), (680, 716, 715, 679), (681, 717, 716, 680), (682, 718, 717, 681), (683, 719, 718, 682), (684, 720, 755, 719), (685, 721, 720, 684), (686, 722, 721, 685), (687, 723, 722, 686), (688, 724, 723, 687), (689, 725, 724, 688), (690, 726, 725, 689), (691, 727, 726, 690), (692, 728, 727, 691), (693, 729, 728, 692), (694, 730, 729, 693), (695, 731, 730, 694), (696, 732, 731, 695), (697, 733, 732, 696), (698, 734, 733, 697), (699, 735, 734, 698), (700, 736, 735, 699), (701, 737, 736, 700), (702, 738, 737, 701), (703, 739, 738, 702), (704, 740, 739, 703), (705, 741, 740, 704), (706, 742, 741, 705), (707, 743, 742, 706), (708, 744, 743, 707), (709, 745, 744, 708), (710, 746, 745, 709), (711, 747, 746, 710), (712, 748, 747, 711), (713, 749, 748, 712), (714, 750, 749, 713), (715, 751, 750, 714), (716, 752, 751, 715), (717, 753, 752, 716), (718, 754, 753, 717), (719, 755, 754, 718), (720, 756, 791, 755), (721, 757, 756, 720), (722, 758, 757, 721), (723, 759, 758, 722), (724, 760, 759, 723), (725, 761, 760, 724), (726, 762, 761, 725), (727, 763, 762, 726), (728, 764, 763, 727), (729, 765, 764, 728), (730, 766, 765, 729), (731, 767, 766, 730), (732, 768, 767, 731), (733, 769, 768, 732), (734, 770, 769, 733), (735, 771, 770, 734), (736, 772, 771, 735), (737, 773, 772, 736), (738, 774, 773, 737), (739, 775, 774, 738), (740, 776, 775, 739), (741, 777, 776, 740), (742, 778, 777, 741), (743, 779, 778, 742), (744, 780, 779, 743), (745, 781, 780, 744), (746, 782, 781, 745), (747, 783, 782, 746), (748, 784, 783, 747), (749, 785, 784, 748), (750, 786, 785, 749), (751, 787, 786, 750), (752, 788, 787, 751), (753, 789, 788, 752), (754, 790, 789, 753), (755, 791, 790, 754), (756, 792, 827, 791), (757, 793, 792, 756), (758, 794, 793, 757), (759, 795, 794, 758), (760, 796, 795, 759), (761, 797, 796, 760), (762, 798, 797, 761), (763, 799, 798, 762), (764, 800, 799, 763), (765, 801, 800, 764), (766, 802, 801, 765), (767, 803, 802, 766), (768, 804, 803, 767), (769, 805, 804, 768), (770, 806, 805, 769), (771, 807, 806, 770), (772, 808, 807, 771), (773, 809, 808, 772), (774, 810, 809, 773), (775, 811, 810, 774), (776, 812, 811, 775), (777, 813, 812, 776), (778, 814, 813, 777), (779, 815, 814, 778), (780, 816, 815, 779), (781, 817, 816, 780), (782, 818, 817, 781), (783, 819, 818, 782), (784, 820, 819, 783), (785, 821, 820, 784), (786, 822, 821, 785), (787, 823, 822, 786), (788, 824, 823, 787), (789, 825, 824, 788), (790, 826, 825, 789), (791, 827, 826, 790), (792, 828, 863, 827), (793, 829, 828, 792), (794, 830, 829, 793), (795, 831, 830, 794), (796, 832, 831, 795), (797, 833, 832, 796), (798, 834, 833, 797), (799, 835, 834, 798), (800, 836, 835, 799), (801, 837, 836, 800), (802, 838, 837, 801), (803, 839, 838, 802), (804, 840, 839, 803), (805, 841, 840, 804), (806, 842, 841, 805), (807, 843, 842, 806), (808, 844, 843, 807), (809, 845, 844, 808), (810, 846, 845, 809), (811, 847, 846, 810), (812, 848, 847, 811), (813, 849, 848, 812), (814, 850, 849, 813), (815, 851, 850, 814), (816, 852, 851, 815), (817, 853, 852, 816), (818, 854, 853, 817), (819, 855, 854, 818), (820, 856, 855, 819), (821, 857, 856, 820), (822, 858, 857, 821), (823, 859, 858, 822), (824, 860, 859, 823), (825, 861, 860, 824), (826, 862, 861, 825), (827, 863, 862, 826), (828, 864, 899, 863), (829, 865, 864, 828), (830, 866, 865, 829), (831, 867, 866, 830), (832, 868, 867, 831), (833, 869, 868, 832), (834, 870, 869, 833), (835, 871, 870, 834), (836, 872, 871, 835), (837, 873, 872, 836), (838, 874, 873, 837), (839, 875, 874, 838), (840, 876, 875, 839), (841, 877, 876, 840), (842, 878, 877, 841), (843, 879, 878, 842), (844, 880, 879, 843), (845, 881, 880, 844), (846, 882, 881, 845), (847, 883, 882, 846), (848, 884, 883, 847), (849, 885, 884, 848), (850, 886, 885, 849), (851, 887, 886, 850), (852, 888, 887, 851), (853, 889, 888, 852), (854, 890, 889, 853), (855, 891, 890, 854), (856, 892, 891, 855), (857, 893, 892, 856), (858, 894, 893, 857), (859, 895, 894, 858), (860, 896, 895, 859), (861, 897, 896, 860), (862, 898, 897, 861), (863, 899, 898, 862), (864, 900, 935, 899), (865, 901, 900, 864), (866, 902, 901, 865), (867, 903, 902, 866), (868, 904, 903, 867), (869, 905, 904, 868), (870, 906, 905, 869), (871, 907, 906, 870), (872, 908, 907, 871), (873, 909, 908, 872), (874, 910, 909, 873), (875, 911, 910, 874), (876, 912, 911, 875), (877, 913, 912, 876), (878, 914, 913, 877), (879, 915, 914, 878), (880, 916, 915, 879), (881, 917, 916, 880), (882, 918, 917, 881), (883, 919, 918, 882), (884, 920, 919, 883), (885, 921, 920, 884), (886, 922, 921, 885), (887, 923, 922, 886), (888, 924, 923, 887), (889, 925, 924, 888), (890, 926, 925, 889), (891, 927, 926, 890), (892, 928, 927, 891), (893, 929, 928, 892), (894, 930, 929, 893), (895, 931, 930, 894), (896, 932, 931, 895), (897, 933, 932, 896), (898, 934, 933, 897), (899, 935, 934, 898), (900, 936, 971, 935), (901, 937, 936, 900), (902, 938, 937, 901), (903, 939, 938, 902), (904, 940, 939, 903), (905, 941, 940, 904), (906, 942, 941, 905), (907, 943, 942, 906), (908, 944, 943, 907), (909, 945, 944, 908), (910, 946, 945, 909), (911, 947, 946, 910), (912, 948, 947, 911), (913, 949, 948, 912), (914, 950, 949, 913), (915, 951, 950, 914), (916, 952, 951, 915), (917, 953, 952, 916), (918, 954, 953, 917), (919, 955, 954, 918), (920, 956, 955, 919), (921, 957, 956, 920), (922, 958, 957, 921), (923, 959, 958, 922), (924, 960, 959, 923), (925, 961, 960, 924), (926, 962, 961, 925), (927, 963, 962, 926), (928, 964, 963, 927), (929, 965, 964, 928), (930, 966, 965, 929), (931, 967, 966, 930), (932, 968, 967, 931), (933, 969, 968, 932), (934, 970, 969, 933), (935, 971, 970, 934), (936, 0, 35, 971), (937, 1, 0, 936), (938, 2, 1, 937), (939, 3, 2, 938), (940, 4, 3, 939), (941, 5, 4, 940), (942, 6, 5, 941), (943, 7, 6, 942), (944, 8, 7, 943), (945, 9, 8, 944), (946, 10, 9, 945), (947, 11, 10, 946), (948, 12, 11, 947), (949, 13, 12, 948), (950, 14, 13, 949), (951, 15, 14, 950), (952, 16, 15, 951), (953, 17, 16, 952), (954, 18, 17, 953), (955, 19, 18, 954), (956, 20, 19, 955), (957, 21, 20, 956), (958, 22, 21, 957), (959, 23, 22, 958), (960, 24, 23, 959), (961, 25, 24, 960), (962, 26, 25, 961), (963, 27, 26, 962), (964, 28, 27, 963), (965, 29, 28, 964), (966, 30, 29, 965), (967, 31, 30, 966), (968, 32, 31, 967), (969, 33, 32, 968), (970, 34, 33, 969), (971, 35, 34, 970)])
me_cuplane.polygons.foreach_set('use_smooth', [True] * 972)
me_cuplane.materials.append(mat_sy_steel_mat)
me_cuplane.use_remesh_preserve_volume = False
me_cuplane.use_remesh_preserve_attributes = False
me_cuplane.use_mirror_vertex_groups = False
me_cuplane.auto_texspace = False
me_cuplane.update()
me_plane_001 = bpy.data.meshes.new('Plane.001')
me_plane_001.from_pydata([(-0.7221, -1.127, -0.3093), (-0.9591, -0.7391, -0.3093), (-0.7772, -1.123, -0.3093), (-0.8279, -1.113, -0.3093), (-0.8735, -1.097, -0.3093), (-0.9131, -1.075, -0.3093), (-0.946, -1.046, -0.3093), (-0.9717, -1.013, -0.3093), (-0.9898, -0.975, -0.3093), (-0.9999, -0.9328, -0.3093), (-1.002, -0.8874, -0.3093), (-0.9956, -0.8394, -0.3093), (-0.9813, -0.7897, -0.3093), (0.9591, -0.7391, -0.3093), (0.7221, -1.127, -0.3093), (0.9813, -0.7897, -0.3093), (0.9956, -0.8394, -0.3093), (1.002, -0.8874, -0.3093), (0.9999, -0.9328, -0.3093), (0.9898, -0.975, -0.3093), (0.9717, -1.013, -0.3093), (0.946, -1.046, -0.3093), (0.9131, -1.075, -0.3093), (0.8735, -1.097, -0.3093), (0.8279, -1.113, -0.3093), (0.7772, -1.123, -0.3093), (0.198, 0.7501, -0.3093), (-0.198, 0.7501, -0.3093), (0.1705, 0.7974, -0.3093), (0.14, 0.8372, -0.3093), (0.1072, 0.8689, -0.3093), (0.07248, 0.8919, -0.3093), (0.03655, 0.9059, -0.3093), (0.0, 0.9106, -0.3093), (-0.03655, 0.9059, -0.3093), (-0.07248, 0.8919, -0.3093), (-0.1072, 0.8689, -0.3093), (-0.14, 0.8372, -0.3093), (-0.1705, 0.7974, -0.3093)], [], [(1, 12, 11, 10, 9, 8, 7, 6, 5, 4, 3, 2, 0, 14, 25, 24, 23, 22, 21, 20, 19, 18, 17, 16, 15, 13, 26, 28, 29, 30, 31, 32, 33, 34, 35, 36, 37, 38, 27)])
me_plane_001.materials.append(mat_sy_cutter)
me_plane_001.use_remesh_preserve_volume = False
me_plane_001.use_remesh_preserve_attributes = False
me_plane_001.use_mirror_vertex_groups = False
me_plane_001.update()

# ---- objects
ob_plane_002 = bpy.data.objects.new('Plane.002', me_plane_002)
ob_cylinder = bpy.data.objects.new('Cylinder', me_cylinder)
ob_plane = bpy.data.objects.new('Plane', me_cuplane)
ob_plane_001 = bpy.data.objects.new('Plane.001', me_plane_001)

# ---- transforms, parenting, visibility, modifiers, constraints
ob_plane_002.location = (0.0, 0.0, 0.0)
ob_plane_002.hide_render = True
ob_plane_002.visible_camera = False
ob_plane_002.visible_diffuse = False
ob_plane_002.visible_glossy = False
ob_plane_002.visible_transmission = False
ob_plane_002.visible_volume_scatter = False
ob_plane_002.visible_shadow = False
ob_plane_002.display_type = 'WIRE'
ob_plane_002.show_wire = True
ob_plane_002.show_all_edges = True
ob_plane_002.lineart.crease_threshold = 0.0
ob_cylinder.parent = ob_plane_002
ob_cylinder.location = (0.0, 0.0, 0.0)
ob_cylinder.display_type = 'SOLID'
ob_cylinder.lineart.crease_threshold = 0.0
_m = ob_cylinder.modifiers.new('Auto Smooth', 'NODES')
_m.node_group = ng_auto_smooth
_gi = [s.identifier for s in ng_auto_smooth.interface.items_tree if s.item_type == 'SOCKET' and s.in_out == 'INPUT']
_m[_gi[1]] = 1.047  # Angle
ob_plane.parent = ob_plane_002
ob_plane.location = (0.0, 0.0, 0.0)
ob_plane.display_type = 'SOLID'
ob_plane.lineart.crease_threshold = 0.0
ob_plane_001.parent = ob_plane_002
ob_plane_001.location = (0.0, 0.0, 0.0)
ob_plane_001.hide_render = True
ob_plane_001.visible_camera = False
ob_plane_001.visible_diffuse = False
ob_plane_001.visible_glossy = False
ob_plane_001.visible_transmission = False
ob_plane_001.visible_volume_scatter = False
ob_plane_001.visible_shadow = False
ob_plane_001.display_type = 'WIRE'
ob_plane_001.show_wire = True
ob_plane_001.show_all_edges = True
ob_plane_001.lineart.crease_threshold = 0.0
_m = ob_plane_001.modifiers.new('Solidify', 'SOLIDIFY')
_m.thickness = -0.41
_m.use_even_offset = True
_m.use_quality_normals = True
_m.nonmanifold_thickness_mode = 'FIXED'
_m.nonmanifold_merge_threshold = 0.0003

# ---- collection membership
col_collection_1.objects.link(ob_plane_002)
col_collection_1.objects.link(ob_cylinder)
col_collection_1.objects.link(ob_plane)
col_collection_1.objects.link(ob_plane_001)

# ---- scene / render settings (as saved in the file)
scene.frame_start = 1; scene.frame_end = 100; scene.frame_set(1)
scene.render.engine = 'CYCLES'
scene.render.image_settings.color_depth = '16'
scene.render.image_settings.compression = 90
scene.render.resolution_x = 1024
scene.render.resolution_y = 1024
scene.render.resolution_percentage = 50
scene.render.dither_intensity = 0.0
scene.render.use_simplify = True
scene.render.use_persistent_data = True
scene.cycles.use_denoising = False
scene.cycles.samples = 100
scene.cycles.sampling_pattern = 'TABULATED_SOBOL'
scene.cycles.light_sampling_threshold = 0.0
scene.cycles.use_adaptive_sampling = False
scene.cycles.use_light_tree = False
scene.cycles.caustics_reflective = False
scene.cycles.caustics_refractive = False
scene.cycles.blur_glossy = 4.0
scene.cycles.max_bounces = 4
scene.cycles.transmission_bounces = 4
scene.cycles.volume_bounces = 2
scene.cycles.transparent_max_bounces = 4
scene.cycles.use_animated_seed = True
scene.cycles.sample_clamp_direct = 4.0
scene.cycles.sample_clamp_indirect = 2.0
scene.cycles.debug_bvh_type = 'STATIC_BVH'
scene.view_settings.view_transform = 'Standard'
bpy.context.view_layer.update()

# ---- added for rendering (the .blend has no active camera and no usable light): camera, sun
cam_auto = bpy.data.cameras.new('AutoCamera')
cam_auto.lens = 50.0
cam_auto.sensor_width = 36.0
cam_auto.clip_end = 1000.0
ob_auto_camera = bpy.data.objects.new('AutoCamera', cam_auto)
scene.collection.objects.link(ob_auto_camera)
ob_auto_camera.location = (2.61322, -3.25692, 1.92357)
ob_auto_camera.rotation_euler = (1.09748, -7.21219e-08, 0.694738)
scene.camera = ob_auto_camera
light_auto_sun = bpy.data.lights.new('AutoSun', 'SUN')
light_auto_sun.energy = 3.0
light_auto_sun.angle = 0.0523599
ob_auto_sun = bpy.data.objects.new('AutoSun', light_auto_sun)
scene.collection.objects.link(ob_auto_sun)
ob_auto_sun.rotation_euler = (0.872665, 0.174533, 0.523599)
bpy.context.view_layer.update()
